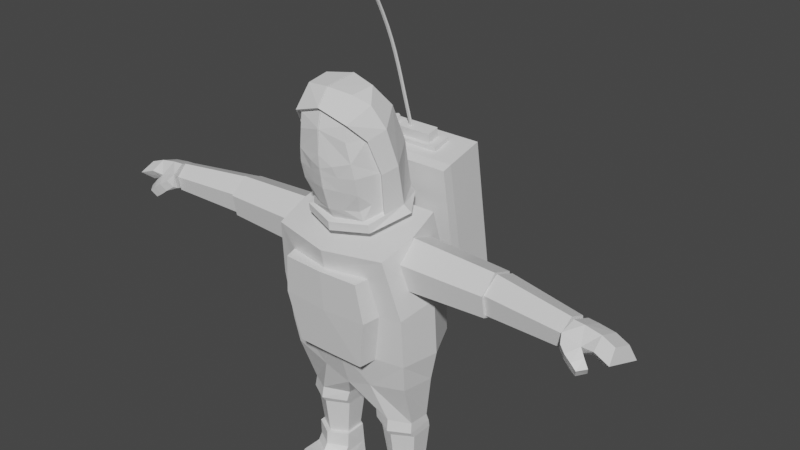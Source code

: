 # Source: Character_animations_DONE.blend  (saved by Blender 2.81.16; exported with 4.5.12 LTS)
import bpy
from mathutils import Matrix  # noqa: F401  (used for matrix-valued properties, if any)

bpy.ops.wm.read_factory_settings(use_empty=True)
scene = bpy.context.scene
scene.name = 'Scene'

# ---- collections
col_collection = bpy.data.collections.new('Collection'); scene.collection.children.link(col_collection)
col_character = bpy.data.collections.new('CHARACTER'); scene.collection.children.link(col_character)
col_arm = bpy.data.collections.new('ARM'); col_character.children.link(col_arm)
col_leg = bpy.data.collections.new('LEG'); col_character.children.link(col_leg)
col_torso = bpy.data.collections.new('TORSO'); col_character.children.link(col_torso)

# ---- materials (node trees are filled in below, after node groups)
mat_material = bpy.data.materials.new('Material')
mat_material.alpha_threshold = 0.0
mat_material.use_transparent_shadow = False
mat_material.line_color = (0.0, 0.0, 0.0, 1.0)

# ---- material node trees
mat_material.use_nodes = True; mat_material.node_tree.nodes.clear()
_N = mat_material.node_tree.nodes; _L = mat_material.node_tree.links
n0 = _N.new('ShaderNodeOutputMaterial'); n0.name = 'Material Output'; n0.location = (300, 300)
n1 = _N.new('ShaderNodeBsdfPrincipled'); n1.name = 'Principled BSDF'; n1.location = (10, 300)
n1.distribution = 'GGX'
n1.subsurface_method = 'BURLEY'
n1.inputs[2].default_value = 0.4
n1.inputs[3].default_value = 1.45
n1.inputs[27].default_value = (0.0, 0.0, 0.0, 1.0)
n1.inputs[28].default_value = 1.0
_L.new(n1.outputs[0], n0.inputs[0])
n0.is_active_output = True

# ---- world
world_world = bpy.data.worlds.new('World'); scene.world = world_world
world_world.use_nodes = True; world_world.node_tree.nodes.clear()
_N = world_world.node_tree.nodes; _L = world_world.node_tree.links
n0 = _N.new('ShaderNodeOutputWorld'); n0.name = 'World Output'; n0.location = (300, 300)
n1 = _N.new('ShaderNodeBackground'); n1.name = 'Background'; n1.location = (10, 300)
n1.inputs[0].default_value = (0.05088, 0.05088, 0.05088, 1.0)
_L.new(n1.outputs[0], n0.inputs[0])
n0.is_active_output = True
world_world.color = (0.05088, 0.05088, 0.05088)
world_world.use_sun_shadow = False
world_world.sun_shadow_jitter_overblur = 0.0

# ---- meshes
me_beziercurve = bpy.data.meshes.new('BezierCurve')
me_beziercurve.from_pydata([(3.27, 1.986, 0.1902), (3.27, 1.987, 0.1871), (3.27, 1.988, 0.1844), (3.27, 1.991, 0.1821), (3.27, 1.993, 0.1807), (3.27, 1.996, 0.1802), (3.27, 1.999, 0.1807), (3.27, 2.002, 0.1821), (3.269, 2.004, 0.1844), (3.269, 2.006, 0.1871), (3.269, 2.006, 0.1902), (3.463, 1.999, 0.1958), (3.463, 1.999, 0.1927), (3.463, 2.001, 0.1899), (3.463, 2.003, 0.1877), (3.463, 2.006, 0.1863), (3.463, 2.009, 0.1858), (3.462, 2.012, 0.1863), (3.462, 2.015, 0.1877), (3.462, 2.017, 0.1899), (3.462, 2.018, 0.1927), (3.461, 2.019, 0.1958), (3.635, 2.015, 0.2032), (3.635, 2.015, 0.2001), (3.635, 2.017, 0.1973), (3.635, 2.019, 0.1951), (3.635, 2.022, 0.1937), (3.635, 2.025, 0.1932), (3.634, 2.028, 0.1937), (3.634, 2.031, 0.1951), (3.634, 2.033, 0.1973), (3.633, 2.034, 0.2001), (3.633, 2.035, 0.2031), (3.791, 2.032, 0.2119), (3.792, 2.033, 0.2088), (3.792, 2.034, 0.206), (3.791, 2.036, 0.2038), (3.791, 2.039, 0.2024), (3.791, 2.042, 0.2019), (3.79, 2.045, 0.2024), (3.79, 2.048, 0.2038), (3.79, 2.05, 0.206), (3.789, 2.052, 0.2088), (3.789, 2.052, 0.2119), (3.936, 2.05, 0.2216), (3.937, 2.05, 0.2185), (3.937, 2.052, 0.2157), (3.936, 2.054, 0.2135), (3.936, 2.057, 0.2121), (3.936, 2.06, 0.2116), (3.935, 2.063, 0.2121), (3.935, 2.066, 0.2135), (3.935, 2.068, 0.2157), (3.934, 2.069, 0.2185), (3.934, 2.07, 0.2216), (4.075, 2.066, 0.2318), (4.075, 2.066, 0.2288), (4.075, 2.068, 0.226), (4.075, 2.07, 0.2238), (4.075, 2.073, 0.2223), (4.074, 2.076, 0.2218), (4.074, 2.079, 0.2223), (4.074, 2.081, 0.2237), (4.073, 2.084, 0.2259), (4.073, 2.085, 0.2287), (4.073, 2.085, 0.2318), (4.211, 2.078, 0.2422), (4.211, 2.078, 0.2391), (4.212, 2.08, 0.2363), (4.212, 2.082, 0.2341), (4.211, 2.085, 0.2327), (4.211, 2.088, 0.2322), (4.211, 2.091, 0.2327), (4.211, 2.094, 0.2341), (4.21, 2.096, 0.2363), (4.21, 2.097, 0.2391), (4.21, 2.098, 0.2422), (4.351, 2.085, 0.2523), (4.351, 2.086, 0.2492), (4.351, 2.087, 0.2464), (4.351, 2.089, 0.2442), (4.351, 2.092, 0.2428), (4.351, 2.095, 0.2423), (4.351, 2.098, 0.2428), (4.351, 2.101, 0.2442), (4.351, 2.103, 0.2465), (4.35, 2.105, 0.2492), (4.35, 2.105, 0.2523), (4.498, 2.086, 0.2616), (4.498, 2.086, 0.2586), (4.498, 2.088, 0.2558), (4.499, 2.09, 0.2536), (4.499, 2.093, 0.2522), (4.499, 2.096, 0.2517), (4.499, 2.099, 0.2522), (4.499, 2.102, 0.2537), (4.499, 2.104, 0.2559), (4.499, 2.105, 0.2587), (4.499, 2.106, 0.2618), (4.658, 2.078, 0.2699), (4.658, 2.078, 0.2668), (4.658, 2.08, 0.2641), (4.659, 2.082, 0.2619), (4.659, 2.085, 0.2605), (4.659, 2.088, 0.26), (4.659, 2.091, 0.2605), (4.659, 2.094, 0.262), (4.66, 2.096, 0.2642), (4.66, 2.097, 0.267), (4.659, 2.098, 0.2701), (4.835, 2.06, 0.2767), (4.835, 2.06, 0.2736), (4.836, 2.062, 0.2709), (4.836, 2.064, 0.2687), (4.836, 2.067, 0.2673), (4.837, 2.07, 0.2668), (4.837, 2.073, 0.2674), (4.837, 2.076, 0.2688), (4.838, 2.078, 0.271), (4.838, 2.079, 0.2738), (4.838, 2.08, 0.2769), (5.035, 2.03, 0.2816), (5.035, 2.031, 0.2785), (5.035, 2.032, 0.2757), (5.036, 2.034, 0.2736), (5.036, 2.037, 0.2722), (5.037, 2.04, 0.2717), (5.037, 2.043, 0.2722), (5.037, 2.046, 0.2737), (5.038, 2.048, 0.2759), (5.038, 2.049, 0.2787), (5.038, 2.05, 0.2818), (5.261, 1.987, 0.2841), (5.261, 1.987, 0.2811), (5.262, 1.989, 0.2783), (5.262, 1.991, 0.2761), (5.263, 1.994, 0.2747), (5.263, 1.997, 0.2743), (5.264, 2.0, 0.2748), (5.264, 2.002, 0.2763), (5.265, 2.004, 0.2785), (5.265, 2.006, 0.2813), (5.265, 2.006, 0.2844), (3.269, 2.006, 0.1902), (3.269, 2.006, 0.2102), (3.461, 2.019, 0.1958), (3.461, 2.019, 0.2158), (3.633, 2.035, 0.2031), (3.632, 2.035, 0.2231), (3.789, 2.052, 0.2119), (3.788, 2.052, 0.2318), (3.934, 2.07, 0.2216), (3.933, 2.07, 0.2415), (4.073, 2.085, 0.2318), (4.071, 2.085, 0.2517), (4.21, 2.098, 0.2422), (4.208, 2.098, 0.2621), (4.35, 2.105, 0.2523), (4.349, 2.105, 0.2723), (4.499, 2.106, 0.2618), (4.497, 2.106, 0.2817), (4.659, 2.098, 0.2701), (4.659, 2.098, 0.2901), (4.838, 2.08, 0.2769), (4.837, 2.08, 0.2969), (5.038, 2.05, 0.2818), (5.038, 2.05, 0.3018), (5.265, 2.006, 0.2844), (5.265, 2.006, 0.3044), (3.27, 1.986, 0.2102), (3.27, 1.986, 0.1902), (3.462, 1.999, 0.2158), (3.463, 1.999, 0.1958), (3.634, 2.015, 0.2232), (3.635, 2.015, 0.2032), (3.79, 2.032, 0.2319), (3.791, 2.032, 0.2119), (3.935, 2.05, 0.2416), (3.936, 2.05, 0.2216), (4.073, 2.065, 0.2518), (4.075, 2.066, 0.2318), (4.21, 2.078, 0.2621), (4.211, 2.078, 0.2422), (4.349, 2.085, 0.2722), (4.351, 2.085, 0.2523), (4.497, 2.086, 0.2816), (4.498, 2.086, 0.2616), (4.657, 2.078, 0.2899), (4.658, 2.078, 0.2699), (4.835, 2.06, 0.2967), (4.835, 2.06, 0.2767), (5.034, 2.03, 0.3016), (5.035, 2.03, 0.2816), (5.261, 1.986, 0.3041), (5.261, 1.987, 0.2841), (3.269, 2.006, 0.2102), (3.269, 2.006, 0.2133), (3.269, 2.004, 0.2161), (3.269, 2.002, 0.2183), (3.269, 1.999, 0.2197), (3.269, 1.996, 0.2202), (3.269, 1.993, 0.2197), (3.269, 1.99, 0.2183), (3.269, 1.988, 0.2161), (3.27, 1.987, 0.2133), (3.27, 1.986, 0.2102), (3.461, 2.019, 0.2158), (3.461, 2.018, 0.2189), (3.461, 2.017, 0.2217), (3.461, 2.015, 0.2239), (3.461, 2.012, 0.2253), (3.461, 2.009, 0.2258), (3.461, 2.006, 0.2253), (3.462, 2.003, 0.2239), (3.462, 2.001, 0.2217), (3.462, 1.999, 0.2189), (3.462, 1.999, 0.2158), (3.632, 2.035, 0.2231), (3.632, 2.034, 0.2262), (3.632, 2.033, 0.229), (3.632, 2.03, 0.2312), (3.632, 2.028, 0.2326), (3.633, 2.025, 0.2331), (3.633, 2.022, 0.2326), (3.633, 2.019, 0.2312), (3.634, 2.017, 0.229), (3.634, 2.015, 0.2262), (3.634, 2.015, 0.2232), (3.788, 2.052, 0.2318), (3.788, 2.052, 0.2349), (3.788, 2.05, 0.2377), (3.788, 2.048, 0.2399), (3.788, 2.045, 0.2413), (3.788, 2.042, 0.2418), (3.789, 2.039, 0.2414), (3.789, 2.036, 0.2399), (3.79, 2.034, 0.2377), (3.79, 2.033, 0.235), (3.79, 2.032, 0.2319), (3.933, 2.07, 0.2415), (3.932, 2.069, 0.2446), (3.932, 2.068, 0.2474), (3.933, 2.065, 0.2496), (3.933, 2.063, 0.251), (3.933, 2.06, 0.2515), (3.933, 2.057, 0.251), (3.934, 2.054, 0.2496), (3.934, 2.052, 0.2474), (3.935, 2.05, 0.2446), (3.935, 2.05, 0.2416), (4.071, 2.085, 0.2517), (4.071, 2.085, 0.2548), (4.071, 2.083, 0.2576), (4.071, 2.081, 0.2598), (4.071, 2.078, 0.2612), (4.071, 2.075, 0.2617), (4.072, 2.072, 0.2613), (4.072, 2.07, 0.2598), (4.073, 2.067, 0.2576), (4.073, 2.066, 0.2549), (4.073, 2.065, 0.2518), (4.208, 2.098, 0.2621), (4.208, 2.097, 0.2652), (4.208, 2.096, 0.268), (4.208, 2.094, 0.2702), (4.208, 2.091, 0.2716), (4.208, 2.088, 0.2721), (4.209, 2.085, 0.2716), (4.209, 2.082, 0.2702), (4.209, 2.08, 0.268), (4.21, 2.078, 0.2652), (4.21, 2.078, 0.2621), (4.349, 2.105, 0.2723), (4.349, 2.105, 0.2754), (4.349, 2.103, 0.2781), (4.348, 2.101, 0.2803), (4.348, 2.098, 0.2817), (4.348, 2.095, 0.2822), (4.349, 2.092, 0.2817), (4.349, 2.089, 0.2803), (4.349, 2.087, 0.2781), (4.349, 2.086, 0.2753), (4.349, 2.085, 0.2722), (4.497, 2.106, 0.2817), (4.497, 2.105, 0.2848), (4.497, 2.104, 0.2876), (4.497, 2.101, 0.2898), (4.497, 2.099, 0.2912), (4.497, 2.096, 0.2917), (4.497, 2.092, 0.2911), (4.497, 2.09, 0.2897), (4.497, 2.088, 0.2875), (4.497, 2.086, 0.2847), (4.497, 2.086, 0.2816), (4.659, 2.098, 0.2901), (4.658, 2.097, 0.2932), (4.658, 2.096, 0.2959), (4.658, 2.094, 0.2981), (4.658, 2.091, 0.2995), (4.657, 2.088, 0.3), (4.657, 2.085, 0.2995), (4.657, 2.082, 0.298), (4.657, 2.08, 0.2958), (4.657, 2.078, 0.293), (4.657, 2.078, 0.2899), (4.837, 2.08, 0.2969), (4.837, 2.079, 0.3), (4.837, 2.078, 0.3028), (4.836, 2.075, 0.305), (4.836, 2.073, 0.3064), (4.835, 2.07, 0.3068), (4.835, 2.066, 0.3063), (4.835, 2.064, 0.3048), (4.835, 2.062, 0.3026), (4.835, 2.06, 0.2998), (4.835, 2.06, 0.2967), (5.038, 2.05, 0.3018), (5.037, 2.049, 0.3049), (5.037, 2.048, 0.3077), (5.037, 2.045, 0.3099), (5.036, 2.043, 0.3113), (5.036, 2.04, 0.3117), (5.035, 2.037, 0.3112), (5.035, 2.034, 0.3097), (5.034, 2.032, 0.3075), (5.034, 2.03, 0.3047), (5.034, 2.03, 0.3016), (5.265, 2.006, 0.3044), (5.265, 2.006, 0.3075), (5.265, 2.004, 0.3103), (5.264, 2.002, 0.3124), (5.264, 1.999, 0.3138), (5.263, 1.996, 0.3143), (5.262, 1.993, 0.3137), (5.262, 1.99, 0.3123), (5.261, 1.988, 0.31), (5.261, 1.987, 0.3072), (5.261, 1.986, 0.3041), (5.273, 2.035, 0.2949), (5.246, 2.037, 0.2931), (5.229, 2.016, 0.2919), (5.283, 2.015, 0.2659), (5.261, 2.009, 0.252), (5.239, 1.996, 0.2629), (5.296, 1.983, 0.2781), (5.279, 1.964, 0.2693), (5.252, 1.964, 0.2751), (5.294, 2.01, 0.2964), (5.294, 1.983, 0.3148), (5.275, 1.964, 0.3211), (5.25, 1.964, 0.3118), (5.279, 2.015, 0.3251), (5.255, 2.009, 0.3358), (5.235, 1.996, 0.3221), (5.232, 1.983, 0.2922), (1.56, 1.279, 0.8048), (3.237, 1.618, 0.8765), (1.545, 1.983, 0.7298), (2.984, 2.274, 0.7914), (1.609, 1.314, -0.5067), (3.286, 1.653, -0.435), (1.587, 2.013, -0.3956), (3.026, 2.304, -0.3341), (3.159, 2.078, 0.6202), (1.445, 1.846, 0.8156), (1.494, 1.881, -0.4958), (3.188, 2.098, -0.1611), (1.526, 1.382, 0.816), (3.211, 1.848, 0.6209), (1.576, 1.417, -0.5149), (3.241, 1.869, -0.1701), (3.228, 1.726, 0.8888), (3.122, 2.186, 0.8874), (3.171, 2.221, -0.4241), (3.278, 1.761, -0.4422), (3.252, 1.903, 0.5265), (3.218, 2.049, 0.526), (3.24, 2.065, -0.06437), (3.274, 1.919, -0.07012), (3.258, 1.859, 0.6229), (3.205, 2.088, 0.6222), (3.234, 2.109, -0.1591), (3.288, 1.88, -0.1681), (3.258, 1.859, 0.6229), (3.205, 2.088, 0.6222), (3.234, 2.109, -0.1591), (3.288, 1.88, -0.1681), (3.35, 1.925, 0.5307), (3.316, 2.072, 0.5302), (3.338, 2.088, -0.06013), (3.372, 1.941, -0.06588), (2.82, 1.534, 0.8586), (2.704, 2.101, 0.8695), (2.753, 2.136, -0.442), (2.869, 1.569, -0.4528), (2.685, 2.214, 0.7786), (2.728, 2.244, -0.3468), (2.848, 1.674, -0.4605), (2.798, 1.639, 0.8704), (2.419, 2.043, 0.8573), (2.468, 2.078, -0.4542), (2.583, 1.511, -0.465), (2.459, 2.168, 0.7689), (2.502, 2.198, -0.3565), (2.556, 1.615, -0.473), (2.506, 1.58, 0.8579), (2.534, 1.476, 0.8464), (2.492, 2.191, -0.09816), (2.718, 2.237, -0.0837), (2.696, 2.221, 0.5), (2.47, 2.175, 0.4995), (2.481, 2.118, 0.4984), (2.503, 2.134, -0.09925), (2.707, 2.164, 0.4989), (2.729, 2.18, -0.08479), (3.225, 2.015, 0.3719), (3.391, 2.05, 0.3832), (3.232, 1.995, 0.3377), (3.398, 2.03, 0.349), (3.24, 1.956, 0.3382), (3.406, 1.991, 0.3495), (3.241, 1.937, 0.373), (3.407, 1.971, 0.3844), (3.235, 1.956, 0.4073), (3.401, 1.991, 0.4186), (3.227, 1.995, 0.4068), (3.393, 2.03, 0.4181)], [], [(1, 12, 11, 0), (2, 13, 12, 1), (3, 14, 13, 2), (4, 15, 14, 3), (5, 16, 15, 4), (6, 17, 16, 5), (7, 18, 17, 6), (8, 19, 18, 7), (9, 20, 19, 8), (10, 21, 20, 9), (12, 23, 22, 11), (13, 24, 23, 12), (14, 25, 24, 13), (15, 26, 25, 14), (16, 27, 26, 15), (17, 28, 27, 16), (18, 29, 28, 17), (19, 30, 29, 18), (20, 31, 30, 19), (21, 32, 31, 20), (23, 34, 33, 22), (24, 35, 34, 23), (25, 36, 35, 24), (26, 37, 36, 25), (27, 38, 37, 26), (28, 39, 38, 27), (29, 40, 39, 28), (30, 41, 40, 29), (31, 42, 41, 30), (32, 43, 42, 31), (34, 45, 44, 33), (35, 46, 45, 34), (36, 47, 46, 35), (37, 48, 47, 36), (38, 49, 48, 37), (39, 50, 49, 38), (40, 51, 50, 39), (41, 52, 51, 40), (42, 53, 52, 41), (43, 54, 53, 42), (45, 56, 55, 44), (46, 57, 56, 45), (47, 58, 57, 46), (48, 59, 58, 47), (49, 60, 59, 48), (50, 61, 60, 49), (51, 62, 61, 50), (52, 63, 62, 51), (53, 64, 63, 52), (54, 65, 64, 53), (56, 67, 66, 55), (57, 68, 67, 56), (58, 69, 68, 57), (59, 70, 69, 58), (60, 71, 70, 59), (61, 72, 71, 60), (62, 73, 72, 61), (63, 74, 73, 62), (64, 75, 74, 63), (65, 76, 75, 64), (67, 78, 77, 66), (68, 79, 78, 67), (69, 80, 79, 68), (70, 81, 80, 69), (71, 82, 81, 70), (72, 83, 82, 71), (73, 84, 83, 72), (74, 85, 84, 73), (75, 86, 85, 74), (76, 87, 86, 75), (78, 89, 88, 77), (79, 90, 89, 78), (80, 91, 90, 79), (81, 92, 91, 80), (82, 93, 92, 81), (83, 94, 93, 82), (84, 95, 94, 83), (85, 96, 95, 84), (86, 97, 96, 85), (87, 98, 97, 86), (89, 100, 99, 88), (90, 101, 100, 89), (91, 102, 101, 90), (92, 103, 102, 91), (93, 104, 103, 92), (94, 105, 104, 93), (95, 106, 105, 94), (96, 107, 106, 95), (97, 108, 107, 96), (98, 109, 108, 97), (100, 111, 110, 99), (101, 112, 111, 100), (102, 113, 112, 101), (103, 114, 113, 102), (104, 115, 114, 103), (105, 116, 115, 104), (106, 117, 116, 105), (107, 118, 117, 106), (108, 119, 118, 107), (109, 120, 119, 108), (111, 122, 121, 110), (112, 123, 122, 111), (113, 124, 123, 112), (114, 125, 124, 113), (115, 126, 125, 114), (116, 127, 126, 115), (117, 128, 127, 116), (118, 129, 128, 117), (119, 130, 129, 118), (120, 131, 130, 119), (122, 133, 132, 121), (123, 134, 133, 122), (124, 135, 134, 123), (125, 136, 135, 124), (126, 137, 136, 125), (127, 138, 137, 126), (128, 139, 138, 127), (129, 140, 139, 128), (130, 141, 140, 129), (131, 142, 141, 130), (144, 146, 145, 143), (146, 148, 147, 145), (148, 150, 149, 147), (150, 152, 151, 149), (152, 154, 153, 151), (154, 156, 155, 153), (156, 158, 157, 155), (158, 160, 159, 157), (160, 162, 161, 159), (162, 164, 163, 161), (164, 166, 165, 163), (166, 168, 167, 165), (170, 172, 171, 169), (172, 174, 173, 171), (174, 176, 175, 173), (176, 178, 177, 175), (178, 180, 179, 177), (180, 182, 181, 179), (182, 184, 183, 181), (184, 186, 185, 183), (186, 188, 187, 185), (188, 190, 189, 187), (190, 192, 191, 189), (192, 194, 193, 191), (196, 207, 206, 195), (197, 208, 207, 196), (198, 209, 208, 197), (199, 210, 209, 198), (200, 211, 210, 199), (201, 212, 211, 200), (202, 213, 212, 201), (203, 214, 213, 202), (204, 215, 214, 203), (205, 216, 215, 204), (207, 218, 217, 206), (208, 219, 218, 207), (209, 220, 219, 208), (210, 221, 220, 209), (211, 222, 221, 210), (212, 223, 222, 211), (213, 224, 223, 212), (214, 225, 224, 213), (215, 226, 225, 214), (216, 227, 226, 215), (218, 229, 228, 217), (219, 230, 229, 218), (220, 231, 230, 219), (221, 232, 231, 220), (222, 233, 232, 221), (223, 234, 233, 222), (224, 235, 234, 223), (225, 236, 235, 224), (226, 237, 236, 225), (227, 238, 237, 226), (229, 240, 239, 228), (230, 241, 240, 229), (231, 242, 241, 230), (232, 243, 242, 231), (233, 244, 243, 232), (234, 245, 244, 233), (235, 246, 245, 234), (236, 247, 246, 235), (237, 248, 247, 236), (238, 249, 248, 237), (240, 251, 250, 239), (241, 252, 251, 240), (242, 253, 252, 241), (243, 254, 253, 242), (244, 255, 254, 243), (245, 256, 255, 244), (246, 257, 256, 245), (247, 258, 257, 246), (248, 259, 258, 247), (249, 260, 259, 248), (251, 262, 261, 250), (252, 263, 262, 251), (253, 264, 263, 252), (254, 265, 264, 253), (255, 266, 265, 254), (256, 267, 266, 255), (257, 268, 267, 256), (258, 269, 268, 257), (259, 270, 269, 258), (260, 271, 270, 259), (262, 273, 272, 261), (263, 274, 273, 262), (264, 275, 274, 263), (265, 276, 275, 264), (266, 277, 276, 265), (267, 278, 277, 266), (268, 279, 278, 267), (269, 280, 279, 268), (270, 281, 280, 269), (271, 282, 281, 270), (273, 284, 283, 272), (274, 285, 284, 273), (275, 286, 285, 274), (276, 287, 286, 275), (277, 288, 287, 276), (278, 289, 288, 277), (279, 290, 289, 278), (280, 291, 290, 279), (281, 292, 291, 280), (282, 293, 292, 281), (284, 295, 294, 283), (285, 296, 295, 284), (286, 297, 296, 285), (287, 298, 297, 286), (288, 299, 298, 287), (289, 300, 299, 288), (290, 301, 300, 289), (291, 302, 301, 290), (292, 303, 302, 291), (293, 304, 303, 292), (295, 306, 305, 294), (296, 307, 306, 295), (297, 308, 307, 296), (298, 309, 308, 297), (299, 310, 309, 298), (300, 311, 310, 299), (301, 312, 311, 300), (302, 313, 312, 301), (303, 314, 313, 302), (304, 315, 314, 303), (306, 317, 316, 305), (307, 318, 317, 306), (308, 319, 318, 307), (309, 320, 319, 308), (310, 321, 320, 309), (311, 322, 321, 310), (312, 323, 322, 311), (313, 324, 323, 312), (314, 325, 324, 313), (315, 326, 325, 314), (317, 328, 327, 316), (318, 329, 328, 317), (319, 330, 329, 318), (320, 331, 330, 319), (321, 332, 331, 320), (322, 333, 332, 321), (323, 334, 333, 322), (324, 335, 334, 323), (325, 336, 335, 324), (326, 337, 336, 325), (340, 339, 342, 343), (338, 347, 341), (354, 340, 343), (339, 338, 341, 342), (343, 342, 345, 346), (341, 347, 344), (354, 343, 346), (342, 341, 344, 345), (346, 345, 349, 350), (344, 347, 348), (354, 346, 350), (345, 344, 348, 349), (350, 349, 352, 353), (348, 347, 351), (354, 350, 353), (349, 348, 351, 352), (353, 352, 339, 340), (351, 347, 338), (354, 353, 340), (352, 351, 338, 339), (398, 371, 372, 392), (395, 358, 362, 396, 408, 409), (397, 374, 360, 394), (367, 369, 359, 355), (374, 371, 356, 360), (402, 357, 364, 399), (357, 361, 365, 364), (362, 358, 372, 373), (396, 362, 373, 393), (370, 366, 381, 382), (364, 365, 369, 367), (393, 373, 374, 397), (391, 356, 371, 398), (406, 355, 359, 401), (368, 363, 372, 371), (363, 366, 373, 372), (366, 370, 374, 373), (370, 368, 371, 374), (378, 377, 389, 390), (363, 368, 379, 380), (368, 370, 382, 379), (366, 363, 380, 381), (383, 384, 380, 379), (384, 385, 381, 380), (385, 386, 382, 381), (386, 383, 379, 382), (375, 376, 384, 383), (376, 377, 385, 384), (377, 378, 386, 385), (378, 375, 383, 386), (389, 388, 387, 390), (376, 375, 387, 388), (375, 378, 390, 387), (377, 376, 388, 389), (356, 391, 394, 360), (406, 391, 398, 405), (400, 393, 397, 404), (403, 396, 393, 400), (358, 395, 392, 372), (404, 397, 394, 401), (402, 395, 409, 410), (405, 398, 392, 399), (367, 405, 399, 364), (357, 402, 410, 407, 403, 361), (369, 404, 401, 359), (361, 403, 400, 365), (365, 400, 404, 369), (355, 406, 405, 367), (391, 406, 401, 394), (395, 402, 399, 392), (411, 413, 414, 412), (407, 408, 396, 403), (408, 407, 412, 414), (407, 410, 411, 412), (410, 409, 413, 411), (409, 408, 414, 413), (415, 416, 418, 417), (417, 418, 420, 419), (419, 420, 422, 421), (421, 422, 424, 423), (418, 416, 426, 424, 422, 420), (423, 424, 426, 425), (425, 426, 416, 415), (415, 417, 419, 421, 423, 425)])
me_beziercurve.polygons.foreach_set('use_smooth', [1, 1, 1, 1, 1, 1, 1, 1, 1, 1, 1, 1, 1, 1, 1, 1, 1, 1, 1, 1, 1, 1, 1, 1, 1, 1, 1, 1, 1, 1, 1, 1, 1, 1, 1, 1, 1, 1, 1, 1, 1, 1, 1, 1, 1, 1, 1, 1, 1, 1, 1, 1, 1, 1, 1, 1, 1, 1, 1, 1, 1, 1, 1, 1, 1, 1, 1, 1, 1, 1, 1, 1, 1, 1, 1, 1, 1, 1, 1, 1, 1, 1, 1, 1, 1, 1, 1, 1, 1, 1, 1, 1, 1, 1, 1, 1, 1, 1, 1, 1, 1, 1, 1, 1, 1, 1, 1, 1, 1, 1, 1, 1, 1, 1, 1, 1, 1, 1, 1, 1, 1, 1, 1, 1, 1, 1, 1, 1, 1, 1, 1, 1, 1, 1, 1, 1, 1, 1, 1, 1, 1, 1, 1, 1, 1, 1, 1, 1, 1, 1, 1, 1, 1, 1, 1, 1, 1, 1, 1, 1, 1, 1, 1, 1, 1, 1, 1, 1, 1, 1, 1, 1, 1, 1, 1, 1, 1, 1, 1, 1, 1, 1, 1, 1, 1, 1, 1, 1, 1, 1, 1, 1, 1, 1, 1, 1, 1, 1, 1, 1, 1, 1, 1, 1, 1, 1, 1, 1, 1, 1, 1, 1, 1, 1, 1, 1, 1, 1, 1, 1, 1, 1, 1, 1, 1, 1, 1, 1, 1, 1, 1, 1, 1, 1, 1, 1, 1, 1, 1, 1, 1, 1, 1, 1, 1, 1, 1, 1, 1, 1, 1, 1, 1, 1, 1, 1, 1, 1, 1, 1, 1, 1, 1, 1, 0, 0, 0, 0, 0, 0, 0, 0, 0, 0, 0, 0, 0, 0, 0, 0, 0, 0, 0, 0, 0, 0, 0, 0, 0, 0, 0, 0, 0, 0, 0, 0, 0, 0, 0, 0, 0, 0, 0, 0, 0, 0, 0, 0, 0, 0, 0, 0, 0, 0, 0, 0, 0, 0, 0, 0, 0, 0, 0, 0, 0, 0, 0, 0, 0, 0, 0, 0, 0, 0, 0, 0, 0, 0, 0, 0, 0, 0, 0, 0, 0, 0, 0, 0])
_uv = me_beziercurve.uv_layers.new(name='UVMap')
_uv.uv.foreach_set('vector', [0.0, 0.0, 0.0, 0.0, 0.0, 0.0, 0.0, 0.0, 0.0, 0.0, 0.0, 0.0, 0.0, 0.0, 0.0, 0.0, 0.0, 0.0, 0.0, 0.0, 0.0, 0.0, 0.0, 0.0, 0.0, 0.0, 0.0, 0.0, 0.0, 0.0, 0.0, 0.0, 0.0, 0.0, 0.0, 0.0, 0.0, 0.0, 0.0, 0.0, 0.0, 0.0, 0.0, 0.0, 0.0, 0.0, 0.0, 0.0, 0.0, 0.0, 0.0, 0.0, 0.0, 0.0, 0.0, 0.0, 0.0, 0.0, 0.0, 0.0, 0.0, 0.0, 0.0, 0.0, 0.0, 0.0, 0.0, 0.0, 0.0, 0.0, 0.0, 0.0, 0.0, 0.0, 0.0, 0.0, 0.0, 0.0, 0.0, 0.0, 0.0, 0.0, 0.0, 0.0, 0.0, 0.0, 0.0, 0.0, 0.0, 0.0, 0.0, 0.0, 0.0, 0.0, 0.0, 0.0, 0.0, 0.0, 0.0, 0.0, 0.0, 0.0, 0.0, 0.0, 0.0, 0.0, 0.0, 0.0, 0.0, 0.0, 0.0, 0.0, 0.0, 0.0, 0.0, 0.0, 0.0, 0.0, 0.0, 0.0, 0.0, 0.0, 0.0, 0.0, 0.0, 0.0, 0.0, 0.0, 0.0, 0.0, 0.0, 0.0, 0.0, 0.0, 0.0, 0.0, 0.0, 0.0, 0.0, 0.0, 0.0, 0.0, 0.0, 0.0, 0.0, 0.0, 0.0, 0.0, 0.0, 0.0, 0.0, 0.0, 0.0, 0.0, 0.0, 0.0, 0.0, 0.0, 0.0, 0.0, 0.0, 0.0, 0.0, 0.0, 0.0, 0.0, 0.0, 0.0, 0.0, 0.0, 0.0, 0.0, 0.0, 0.0, 0.0, 0.0, 0.0, 0.0, 0.0, 0.0, 0.0, 0.0, 0.0, 0.0, 0.0, 0.0, 0.0, 0.0, 0.0, 0.0, 0.0, 0.0, 0.0, 0.0, 0.0, 0.0, 0.0, 0.0, 0.0, 0.0, 0.0, 0.0, 0.0, 0.0, 0.0, 0.0, 0.0, 0.0, 0.0, 0.0, 0.0, 0.0, 0.0, 0.0, 0.0, 0.0, 0.0, 0.0, 0.0, 0.0, 0.0, 0.0, 0.0, 0.0, 0.0, 0.0, 0.0, 0.0, 0.0, 0.0, 0.0, 0.0, 0.0, 0.0, 0.0, 0.0, 0.0, 0.0, 0.0, 0.0, 0.0, 0.0, 0.0, 0.0, 0.0, 0.0, 0.0, 0.0, 0.0, 0.0, 0.0, 0.0, 0.0, 0.0, 0.0, 0.0, 0.0, 0.0, 0.0, 0.0, 0.0, 0.0, 0.0, 0.0, 0.0, 0.0, 0.0, 0.0, 0.0, 0.0, 0.0, 0.0, 0.0, 0.0, 0.0, 0.0, 0.0, 0.0, 0.0, 0.0, 0.0, 0.0, 0.0, 0.0, 0.0, 0.0, 0.0, 0.0, 0.0, 0.0, 0.0, 0.0, 0.0, 0.0, 0.0, 0.0, 0.0, 0.0, 0.0, 0.0, 0.0, 0.0, 0.0, 0.0, 0.0, 0.0, 0.0, 0.0, 0.0, 0.0, 0.0, 0.0, 0.0, 0.0, 0.0, 0.0, 0.0, 0.0, 0.0, 0.0, 0.0, 0.0, 0.0, 0.0, 0.0, 0.0, 0.0, 0.0, 0.0, 0.0, 0.0, 0.0, 0.0, 0.0, 0.0, 0.0, 0.0, 0.0, 0.0, 0.0, 0.0, 0.0, 0.0, 0.0, 0.0, 0.0, 0.0, 0.0, 0.0, 0.0, 0.0, 0.0, 0.0, 0.0, 0.0, 0.0, 0.0, 0.0, 0.0, 0.0, 0.0, 0.0, 0.0, 0.0, 0.0, 0.0, 0.0, 0.0, 0.0, 0.0, 0.0, 0.0, 0.0, 0.0, 0.0, 0.0, 0.0, 0.0, 0.0, 0.0, 0.0, 0.0, 0.0, 0.0, 0.0, 0.0, 0.0, 0.0, 0.0, 0.0, 0.0, 0.0, 0.0, 0.0, 0.0, 0.0, 0.0, 0.0, 0.0, 0.0, 0.0, 0.0, 0.0, 0.0, 0.0, 0.0, 0.0, 0.0, 0.0, 0.0, 0.0, 0.0, 0.0, 0.0, 0.0, 0.0, 0.0, 0.0, 0.0, 0.0, 0.0, 0.0, 0.0, 0.0, 0.0, 0.0, 0.0, 0.0, 0.0, 0.0, 0.0, 0.0, 0.0, 0.0, 0.0, 0.0, 0.0, 0.0, 0.0, 0.0, 0.0, 0.0, 0.0, 0.0, 0.0, 0.0, 0.0, 0.0, 0.0, 0.0, 0.0, 0.0, 0.0, 0.0, 0.0, 0.0, 0.0, 0.0, 0.0, 0.0, 0.0, 0.0, 0.0, 0.0, 0.0, 0.0, 0.0, 0.0, 0.0, 0.0, 0.0, 0.0, 0.0, 0.0, 0.0, 0.0, 0.0, 0.0, 0.0, 0.0, 0.0, 0.0, 0.0, 0.0, 0.0, 0.0, 0.0, 0.0, 0.0, 0.0, 0.0, 0.0, 0.0, 0.0, 0.0, 0.0, 0.0, 0.0, 0.0, 0.0, 0.0, 0.0, 0.0, 0.0, 0.0, 0.0, 0.0, 0.0, 0.0, 0.0, 0.0, 0.0, 0.0, 0.0, 0.0, 0.0, 0.0, 0.0, 0.0, 0.0, 0.0, 0.0, 0.0, 0.0, 0.0, 0.0, 0.0, 0.0, 0.0, 0.0, 0.0, 0.0, 0.0, 0.0, 0.0, 0.0, 0.0, 0.0, 0.0, 0.0, 0.0, 0.0, 0.0, 0.0, 0.0, 0.0, 0.0, 0.0, 0.0, 0.0, 0.0, 0.0, 0.0, 0.0, 0.0, 0.0, 0.0, 0.0, 0.0, 0.0, 0.0, 0.0, 0.0, 0.0, 0.0, 0.0, 0.0, 0.0, 0.0, 0.0, 0.0, 0.0, 0.0, 0.0, 0.0, 0.0, 0.0, 0.0, 0.0, 0.0, 0.0, 0.0, 0.0, 0.0, 0.0, 0.0, 0.0, 0.0, 0.0, 0.0, 0.0, 0.0, 0.0, 0.0, 0.0, 0.0, 0.0, 0.0, 0.0, 0.0, 0.0, 0.0, 0.0, 0.0, 0.0, 0.0, 0.0, 0.0, 0.0, 0.0, 0.0, 0.0, 0.0, 0.0, 0.0, 0.0, 0.0, 0.0, 0.0, 0.0, 0.0, 0.0, 0.0, 0.0, 0.0, 0.0, 0.0, 0.0, 0.0, 0.0, 0.0, 0.0, 0.0, 0.0, 0.0, 0.0, 0.0, 0.0, 0.0, 0.0, 0.0, 0.0, 0.0, 0.0, 0.0, 0.0, 0.0, 0.0, 0.0, 0.0, 0.0, 0.0, 0.0, 0.0, 0.0, 0.0, 0.0, 0.0, 0.0, 0.0, 0.0, 0.0, 0.0, 0.0, 0.0, 0.0, 0.0, 0.0, 0.0, 0.0, 0.0, 0.0, 0.0, 0.0, 0.0, 0.0, 0.0, 0.0, 0.0, 0.0, 0.0, 0.0, 0.0, 0.0, 0.0, 0.0, 0.0, 0.0, 0.0, 0.0, 0.0, 0.0, 0.0, 0.0, 0.0, 0.0, 0.0, 0.0, 0.0, 0.0, 0.0, 0.0, 0.0, 0.0, 0.0, 0.0, 0.0, 0.0, 0.0, 0.0, 0.0, 0.0, 0.0, 0.0, 0.0, 0.0, 0.0, 0.0, 0.0, 0.0, 0.0, 0.0, 0.0, 0.0, 0.0, 0.0, 0.0, 0.0, 0.0, 0.0, 0.0, 0.0, 0.0, 0.0, 0.0, 0.0, 0.0, 0.0, 0.0, 0.0, 0.0, 0.0, 0.0, 0.0, 0.0, 0.0, 0.0, 0.0, 0.0, 0.0, 0.0, 0.0, 0.0, 0.0, 0.0, 0.0, 0.0, 0.0, 0.0, 0.0, 0.0, 0.0, 0.0, 0.0, 0.0, 0.0, 0.0, 0.0, 0.0, 0.0, 0.0, 0.0, 0.0, 0.0, 0.0, 0.0, 0.0, 0.0, 0.0, 0.0, 0.0, 0.0, 0.0, 0.0, 0.0, 0.0, 0.0, 0.0, 0.0, 0.0, 0.0, 0.0, 0.0, 0.0, 0.0, 0.0, 0.0, 0.0, 0.0, 0.0, 0.0, 0.0, 0.0, 0.0, 0.0, 0.0, 0.0, 0.0, 0.0, 0.0, 0.0, 0.0, 0.0, 0.0, 0.0, 0.0, 0.0, 0.0, 0.0, 0.0, 0.0, 0.0, 0.0, 0.0, 0.0, 0.0, 0.0, 0.0, 0.0, 0.0, 0.0, 0.0, 0.0, 0.0, 0.0, 0.0, 0.0, 0.0, 0.0, 0.0, 0.0, 0.0, 0.0, 0.0, 0.0, 0.0, 0.0, 0.0, 0.0, 0.0, 0.0, 0.0, 0.0, 0.0, 0.0, 0.0, 0.0, 0.0, 0.0, 0.0, 0.0, 0.0, 0.0, 0.0, 0.0, 0.0, 0.0, 0.0, 0.0, 0.0, 0.0, 0.0, 0.0, 0.0, 0.0, 0.0, 0.0, 0.0, 0.0, 0.0, 0.0, 0.0, 0.0, 0.0, 0.0, 0.0, 0.0, 0.0, 0.0, 0.0, 0.0, 0.0, 0.0, 0.0, 0.0, 0.0, 0.0, 0.0, 0.0, 0.0, 0.0, 0.0, 0.0, 0.0, 0.0, 0.0, 0.0, 0.0, 0.0, 0.0, 0.0, 0.0, 0.0, 0.0, 0.0, 0.0, 0.0, 0.0, 0.0, 0.0, 0.0, 0.0, 0.0, 0.0, 0.0, 0.0, 0.0, 0.0, 0.0, 0.0, 0.0, 0.0, 0.0, 0.0, 0.0, 0.0, 0.0, 0.0, 0.0, 0.0, 0.0, 0.0, 0.0, 0.0, 0.0, 0.0, 0.0, 0.0, 0.0, 0.0, 0.0, 0.0, 0.0, 0.0, 0.0, 0.0, 0.0, 0.0, 0.0, 0.0, 0.0, 0.0, 0.0, 0.0, 0.0, 0.0, 0.0, 0.0, 0.0, 0.0, 0.0, 0.0, 0.0, 0.0, 0.0, 0.0, 0.0, 0.0, 0.0, 0.0, 0.0, 0.0, 0.0, 0.0, 0.0, 0.0, 0.0, 0.0, 0.0, 0.0, 0.0, 0.0, 0.0, 0.0, 0.0, 0.0, 0.0, 0.0, 0.0, 0.0, 0.0, 0.0, 0.0, 0.0, 0.0, 0.0, 0.0, 0.0, 0.0, 0.0, 0.0, 0.0, 0.0, 0.0, 0.0, 0.0, 0.0, 0.0, 0.0, 0.0, 0.0, 0.0, 0.0, 0.0, 0.0, 0.0, 0.0, 0.0, 0.0, 0.0, 0.0, 0.0, 0.0, 0.0, 0.0, 0.0, 0.0, 0.0, 0.0, 0.0, 0.0, 0.0, 0.0, 0.0, 0.0, 0.0, 0.0, 0.0, 0.0, 0.0, 0.0, 0.0, 0.0, 0.0, 0.0, 0.0, 0.0, 0.0, 0.0, 0.0, 0.0, 0.0, 0.0, 0.0, 0.0, 0.0, 0.0, 0.0, 0.0, 0.0, 0.0, 0.0, 0.0, 0.0, 0.0, 0.0, 0.0, 0.0, 0.0, 0.0, 0.0, 0.0, 0.0, 0.0, 0.0, 0.0, 0.0, 0.0, 0.0, 0.0, 0.0, 0.0, 0.0, 0.0, 0.0, 0.0, 0.0, 0.0, 0.0, 0.0, 0.0, 0.0, 0.0, 0.0, 0.0, 0.0, 0.0, 0.0, 0.0, 0.0, 0.0, 0.0, 0.0, 0.0, 0.0, 0.0, 0.0, 0.0, 0.0, 0.0, 0.0, 0.0, 0.0, 0.0, 0.0, 0.0, 0.0, 0.0, 0.0, 0.0, 0.0, 0.0, 0.0, 0.0, 0.0, 0.0, 0.0, 0.0, 0.0, 0.0, 0.0, 0.0, 0.0, 0.0, 0.0, 0.0, 0.0, 0.0, 0.0, 0.0, 0.0, 0.0, 0.0, 0.0, 0.0, 0.0, 0.0, 0.0, 0.0, 0.0, 0.0, 0.0, 0.0, 0.0, 0.0, 0.0, 0.0, 0.0, 0.0, 0.0, 0.0, 0.0, 0.0, 0.0, 0.0, 0.0, 0.0, 0.0, 0.0, 0.0, 0.0, 0.0, 0.0, 0.0, 0.0, 0.0, 0.0, 0.0, 0.0, 0.0, 0.0, 0.0, 0.0, 0.0, 0.0, 0.0, 0.0, 0.0, 0.0, 0.0, 0.0, 0.0, 0.0, 0.0, 0.0, 0.0, 0.0, 0.0, 0.0, 0.0, 0.0, 0.0, 0.0, 0.0, 0.0, 0.0, 0.0, 0.0, 0.0, 0.0, 0.0, 0.0, 0.0, 0.0, 0.0, 0.0, 0.0, 0.0, 0.0, 0.0, 0.0, 0.0, 0.0, 0.0, 0.0, 0.0, 0.0, 0.0, 0.0, 0.0, 0.0, 0.0, 0.0, 0.0, 0.0, 0.0, 0.0, 0.0, 0.0, 0.0, 0.0, 0.0, 0.0, 0.0, 0.0, 0.0, 0.0, 0.0, 0.0, 0.0, 0.0, 0.0, 0.0, 0.0, 0.0, 0.0, 0.0, 0.0, 0.0, 0.0, 0.0, 0.0, 0.0, 0.0, 0.0, 0.0, 0.0, 0.0, 0.0, 0.0, 0.0, 0.0, 0.0, 0.0, 0.0, 0.0, 0.0, 0.0, 0.0, 0.0, 0.0, 0.0, 0.0, 0.0, 0.0, 0.0, 0.0, 0.0, 0.0, 0.0, 0.0, 0.0, 0.0, 0.0, 0.0, 0.0, 0.0, 0.0, 0.0, 0.0, 0.0, 0.0, 0.0, 0.0, 0.0, 0.0, 0.0, 0.0, 0.0, 0.0, 0.0, 0.0, 0.0, 0.0, 0.0, 0.0, 0.0, 0.0, 0.0, 0.0, 0.0, 0.0, 0.0, 0.0, 0.0, 0.0, 0.0, 0.0, 0.0, 0.0, 0.0, 0.0, 0.0, 0.0, 0.0, 0.0, 0.0, 0.0, 0.0, 0.0, 0.0, 0.0, 0.0, 0.0, 0.0, 0.0, 0.0, 0.0, 0.0, 0.0, 0.0, 0.0, 0.0, 0.0, 0.0, 0.0, 0.0, 0.0, 0.0, 0.0, 0.0, 0.0, 0.0, 0.0, 0.0, 0.0, 0.0, 0.0, 0.0, 0.0, 0.0, 0.0, 0.0, 0.0, 0.0, 0.0, 0.0, 0.0, 0.0, 0.0, 0.0, 0.0, 0.0, 0.0, 0.0, 0.0, 0.0, 0.0, 0.0, 0.0, 0.0, 0.0, 0.0, 0.0, 0.0, 0.0, 0.0, 0.0, 0.0, 0.0, 0.0, 0.0, 0.0, 0.0, 0.0, 0.0, 0.0, 0.0, 0.0, 0.0, 0.0, 0.0, 0.0, 0.0, 0.0, 0.0, 0.0, 0.0, 0.0, 0.0, 0.0, 0.0, 0.0, 0.0, 0.0, 0.0, 0.0, 0.0, 0.0, 0.0, 0.0, 0.0, 0.0, 0.0, 0.0, 0.0, 0.0, 0.0, 0.0, 0.0, 0.0, 0.0, 0.0, 0.0, 0.0, 0.0, 0.0, 0.0, 0.0, 0.0, 0.0, 0.0, 0.0, 0.0, 0.0, 0.0, 0.0, 0.0, 0.0, 0.0, 0.0, 0.0, 0.0, 0.0, 0.0, 0.0, 0.0, 0.0, 0.0, 0.0, 0.0, 0.0, 0.0, 0.0, 0.0, 0.0, 0.0, 0.0, 0.0, 0.0, 0.0, 0.0, 0.0, 0.0, 0.0, 0.0, 0.0, 0.0, 0.0, 0.0, 0.0, 0.0, 0.0, 0.0, 0.0, 0.0, 0.0, 0.0, 0.0, 0.0, 0.0, 0.0, 0.0, 0.0, 0.0, 0.0, 0.0, 0.0, 0.0, 0.0, 0.0, 0.0, 0.0, 0.0, 0.0, 0.0, 0.0, 0.0, 0.0, 0.0, 0.0, 0.0, 0.0, 0.0, 0.0, 0.0, 0.0, 0.0, 0.0, 0.0, 0.0, 0.0, 0.0, 0.0, 0.0, 0.0, 0.0, 0.0, 0.0, 0.0, 0.0, 0.0, 0.0, 0.0, 0.0, 0.0, 0.0, 0.0, 0.0, 0.0, 0.0, 0.0, 0.0, 0.0, 0.0, 0.0, 0.0, 0.0, 0.0, 0.0, 0.0, 0.0, 0.0, 0.0, 0.0, 0.0, 0.0, 0.0, 0.0, 0.0, 0.0, 0.0, 0.0, 0.0, 0.0, 0.0, 0.0, 0.0, 0.0, 0.0, 0.0, 0.0, 0.0, 0.0, 0.0, 0.0, 0.0, 0.0, 0.0, 0.0, 0.0, 0.0, 0.0, 0.0, 0.0, 0.0, 0.0, 0.0, 0.0, 0.0, 0.0, 0.0, 0.0, 0.0, 0.0, 0.0, 0.0, 0.0, 0.0, 0.0, 0.0, 0.0, 0.0, 0.0, 0.0, 0.0, 0.0, 0.0, 0.0, 0.0, 0.0, 0.0, 0.0, 0.0, 0.0, 0.0, 0.0, 0.0, 0.0, 0.0, 0.0, 0.0, 0.0, 0.0, 0.0, 0.0, 0.0, 0.0, 0.0, 0.0, 0.0, 0.0, 0.0, 0.0, 0.0, 0.0, 0.0, 0.0, 0.0, 0.0, 0.0, 0.0, 0.0, 0.0, 0.0, 0.0, 0.0, 0.0, 0.0, 0.0, 0.0, 0.0, 0.0, 0.0, 0.0, 0.0, 0.0, 0.0, 0.0, 0.0, 0.0, 0.0, 0.0, 0.0, 0.0, 0.0, 0.0, 0.0, 0.0, 0.0, 0.0, 0.0, 0.0, 0.0, 0.0, 0.0, 0.0, 0.0, 0.0, 0.0, 0.0, 0.0, 0.0, 0.0, 0.0, 0.0, 0.0, 0.0, 0.0, 0.0, 0.0, 0.0, 0.0, 0.0, 0.0, 0.0, 0.0, 0.0, 0.0, 0.0, 0.0, 0.0, 0.0, 0.0, 0.0, 0.0, 0.0, 0.0, 0.0, 0.0, 0.0, 0.0, 0.0, 0.0, 0.0, 0.0, 0.0, 0.0, 0.0, 0.0, 0.0, 0.0, 0.0, 0.0, 0.0, 0.0, 0.0, 0.0, 0.0, 0.0, 0.0, 0.0, 0.0, 0.0, 0.0, 0.0, 0.0, 0.0, 0.0, 0.0, 0.0, 0.0, 0.0, 0.0, 0.0, 0.0, 0.0, 0.0, 0.0, 0.0, 0.0, 0.0, 0.0, 0.0, 0.0, 0.0, 0.0, 0.0, 0.0, 0.0, 0.0, 0.0, 0.0, 0.0, 0.0, 0.0, 0.0, 0.0, 0.0, 0.0, 0.0, 0.0, 0.0, 0.0, 0.0, 0.0, 0.0, 0.0, 0.0, 0.0, 0.0, 0.0, 0.0, 0.0, 0.0, 0.0, 0.0, 0.0, 0.0, 0.0, 0.0, 0.0, 0.0, 0.0, 0.0, 0.0, 0.0, 0.0, 0.0, 0.0, 0.0, 0.0, 0.0, 0.0, 0.0, 0.0, 0.0, 0.0, 0.0, 0.0, 0.0, 0.0, 0.0, 0.0, 0.0, 0.0, 0.0, 0.0, 0.0, 0.0, 0.0, 0.0, 0.0, 0.0, 0.0, 0.0, 0.0, 0.0, 0.0, 0.0, 0.0, 0.0, 0.0, 0.0, 0.0, 0.0, 0.0, 0.0, 0.0, 0.0, 0.0, 0.0, 0.0, 0.0, 0.0, 0.0, 0.0, 0.0, 0.0, 0.0, 0.0, 0.0, 0.0, 0.0, 0.0, 0.0, 0.0, 0.0, 0.0, 0.0, 0.0, 0.0, 0.0, 0.0, 0.0, 0.0, 0.0, 0.0, 0.0, 0.0, 0.0, 0.0, 0.0, 0.0, 0.0, 0.0, 0.0, 0.0, 0.0, 0.0, 0.0, 0.0, 0.0, 0.0, 0.0, 0.0, 0.0, 0.0, 0.0, 0.0, 0.0, 0.0, 0.0, 0.0, 0.0, 0.0, 0.0, 0.0, 0.0, 0.0, 0.0, 0.0, 0.0, 0.0, 0.0, 0.0, 0.0, 0.0, 0.0, 0.0, 0.0, 0.0, 0.0, 0.0, 0.0, 0.0, 0.0, 0.0, 0.0, 0.0, 0.0, 0.0, 0.0, 0.0, 0.0, 0.0, 0.0, 0.0, 0.0, 0.0, 0.0, 0.0, 0.0, 0.0, 0.0, 0.0, 0.0, 0.0, 0.0, 0.0, 0.0, 0.0, 0.0, 0.0, 0.0, 0.0, 0.0, 0.0, 0.0, 0.0, 0.0, 0.0, 0.0, 0.0, 0.0, 0.0, 0.0, 0.0, 0.0, 0.0, 0.0, 0.0, 0.0, 0.0, 0.0, 0.0, 0.0, 0.0, 0.0, 0.0, 0.0, 0.0, 0.0, 0.0, 0.0, 0.0, 0.0, 0.0, 0.0, 0.0, 0.0, 0.0, 0.0, 0.0, 0.0, 0.0, 0.0, 0.0, 0.0, 0.0, 0.0, 0.0, 0.0, 0.0, 0.0, 0.0, 0.0, 0.0, 0.0, 0.0, 0.0, 0.0, 0.0, 0.0, 0.0, 0.0, 0.0, 0.0, 0.0, 0.0, 0.0, 0.0, 0.0, 0.0, 0.0, 0.0, 0.0, 0.0, 0.0, 0.0, 0.0, 0.0, 0.0, 0.0, 0.0, 0.0, 0.0, 0.0, 0.0, 0.0, 0.0, 0.0, 0.0, 0.0, 0.0, 0.0, 0.0, 0.0, 0.0, 0.0, 0.0, 0.0, 0.0, 0.0, 0.0, 0.0, 0.0, 0.0, 0.0, 0.0, 0.0, 0.0, 0.0, 0.0, 0.0, 0.0, 0.0, 0.0, 0.0, 0.0, 0.0, 0.0, 0.0, 0.0, 0.0, 0.0, 0.0, 0.0, 0.0, 0.0, 0.0, 0.0, 0.0, 0.0, 0.0, 0.0, 0.0, 0.0, 0.0, 0.0, 0.0, 0.0, 0.0, 0.0, 0.0, 0.0, 0.0, 0.0, 0.0, 0.0, 0.0, 0.0, 0.6, 0.25, 0.6, 0.5, 0.4, 0.5, 0.4, 0.25, 0.6, 0.75, 0.5, 1.0, 0.4, 0.75, 0.5, 0.0, 0.6, 0.25, 0.4, 0.25, 0.6, 0.5, 0.6, 0.75, 0.4, 0.75, 0.4, 0.5, 0.4, 0.25, 0.4, 0.5, 0.2, 0.5, 0.2, 0.25, 0.4, 0.75, 0.3, 1.0, 0.2, 0.75, 0.3, 0.0, 0.4, 0.25, 0.2, 0.25, 0.4, 0.5, 0.4, 0.75, 0.2, 0.75, 0.2, 0.5, 0.2, 0.25, 0.2, 0.5, 0.0, 0.5, 0.0, 0.25, 0.2, 0.75, 0.1, 1.0, 0.0, 0.75, 0.1, 0.0, 0.2, 0.25, 0.0, 0.25, 0.2, 0.5, 0.2, 0.75, 0.0, 0.75, 0.0, 0.5, 1.0, 0.25, 1.0, 0.5, 0.8, 0.5, 0.8, 0.25, 1.0, 0.75, 0.9, 1.0, 0.8, 0.75, 0.9, 0.0, 1.0, 0.25, 0.8, 0.25, 1.0, 0.5, 1.0, 0.75, 0.8, 0.75, 0.8, 0.5, 0.8, 0.25, 0.8, 0.5, 0.6, 0.5, 0.6, 0.25, 0.8, 0.75, 0.7, 1.0, 0.6, 0.75, 0.7, 0.0, 0.8, 0.25, 0.6, 0.25, 0.8, 0.5, 0.8, 0.75, 0.6, 0.75, 0.6, 0.5, 0.5, 0.125, 0.625, 0.125, 0.625, 0.25, 0.5, 0.25, 0.5, 0.2677, 0.6073, 0.2677, 0.6073, 0.4823, 0.5, 0.4823, 0.5, 0.4321, 0.5, 0.3208, 0.5, 0.625, 0.625, 0.625, 0.625, 0.75, 0.5, 0.75, 0.125, 0.625, 0.375, 0.625, 0.375, 0.75, 0.125, 0.75, 0.625, 0.625, 0.875, 0.625, 0.875, 0.75, 0.625, 0.75, 0.4464, 0.2677, 0.3927, 0.2677, 0.375, 0.25, 0.4375, 0.25, 0.3927, 0.2677, 0.3927, 0.4823, 0.375, 0.5, 0.375, 0.25, 0.6073, 0.4823, 0.6073, 0.2677, 0.625, 0.25, 0.625, 0.5, 0.5, 0.4823, 0.6073, 0.4823, 0.625, 0.5, 0.5, 0.5, 0.6755, 0.5937, 0.6758, 0.5313, 0.6758, 0.5313, 0.6755, 0.5937, 0.125, 0.5, 0.375, 0.5, 0.375, 0.625, 0.125, 0.625, 0.5, 0.5, 0.625, 0.5, 0.625, 0.625, 0.5, 0.625, 0.5, 0.0, 0.625, 0.0, 0.625, 0.125, 0.5, 0.125, 0.4375, 0.0, 0.375, 0.0, 0.375, 0.0, 0.4375, 0.0, 0.8245, 0.5937, 0.8242, 0.5313, 0.875, 0.5, 0.875, 0.625, 0.8242, 0.5313, 0.6758, 0.5313, 0.625, 0.5, 0.875, 0.5, 0.6758, 0.5313, 0.6755, 0.5937, 0.625, 0.625, 0.625, 0.5, 0.6755, 0.5937, 0.8245, 0.5937, 0.875, 0.625, 0.625, 0.625, 0.6937, 0.5824, 0.694, 0.5426, 0.694, 0.5426, 0.6937, 0.5824, 0.8242, 0.5313, 0.8245, 0.5937, 0.8245, 0.5937, 0.8242, 0.5313, 0.8245, 0.5937, 0.6755, 0.5937, 0.6755, 0.5937, 0.8245, 0.5937, 0.6758, 0.5313, 0.8242, 0.5313, 0.8242, 0.5313, 0.6758, 0.5313, 0.8245, 0.5937, 0.8242, 0.5313, 0.8242, 0.5313, 0.8245, 0.5937, 0.8242, 0.5313, 0.6758, 0.5313, 0.6758, 0.5313, 0.8242, 0.5313, 0.6758, 0.5313, 0.6755, 0.5937, 0.6755, 0.5937, 0.6758, 0.5313, 0.6755, 0.5937, 0.8245, 0.5937, 0.8245, 0.5937, 0.6755, 0.5937, 0.8063, 0.5824, 0.806, 0.5426, 0.8242, 0.5313, 0.8245, 0.5937, 0.806, 0.5426, 0.694, 0.5426, 0.6758, 0.5313, 0.8242, 0.5313, 0.694, 0.5426, 0.6937, 0.5824, 0.6755, 0.5937, 0.6758, 0.5313, 0.6937, 0.5824, 0.8063, 0.5824, 0.8245, 0.5937, 0.6755, 0.5937, 0.694, 0.5426, 0.806, 0.5426, 0.8063, 0.5824, 0.6937, 0.5824, 0.806, 0.5426, 0.8063, 0.5824, 0.8063, 0.5824, 0.806, 0.5426, 0.8063, 0.5824, 0.6937, 0.5824, 0.6937, 0.5824, 0.8063, 0.5824, 0.694, 0.5426, 0.806, 0.5426, 0.806, 0.5426, 0.694, 0.5426, 0.625, 0.0, 0.5, 0.0, 0.5, 0.0, 0.625, 0.0, 0.4375, 0.0, 0.5, 0.0, 0.5, 0.125, 0.4375, 0.125, 0.4375, 0.5, 0.5, 0.5, 0.5, 0.625, 0.4375, 0.625, 0.4464, 0.4823, 0.5, 0.4823, 0.5, 0.5, 0.4375, 0.5, 0.6073, 0.2677, 0.5, 0.2677, 0.5, 0.25, 0.625, 0.25, 0.4375, 0.625, 0.5, 0.625, 0.5, 0.75, 0.4375, 0.75, 0.4464, 0.2677, 0.5, 0.2677, 0.5, 0.3208, 0.4464, 0.3191, 0.4375, 0.125, 0.5, 0.125, 0.5, 0.25, 0.4375, 0.25, 0.375, 0.125, 0.4375, 0.125, 0.4375, 0.25, 0.375, 0.25, 0.3927, 0.2677, 0.4464, 0.2677, 0.4464, 0.3191, 0.4464, 0.433, 0.4464, 0.4823, 0.3927, 0.4823, 0.375, 0.625, 0.4375, 0.625, 0.4375, 0.75, 0.375, 0.75, 0.3927, 0.4823, 0.4464, 0.4823, 0.4375, 0.5, 0.375, 0.5, 0.375, 0.5, 0.4375, 0.5, 0.4375, 0.625, 0.375, 0.625, 0.375, 0.0, 0.4375, 0.0, 0.4375, 0.125, 0.375, 0.125, 0.5, 0.0, 0.4375, 0.0, 0.4375, 0.0, 0.5, 0.0, 0.5, 0.2677, 0.4464, 0.2677, 0.4375, 0.25, 0.5, 0.25, 0.4464, 0.3191, 0.5, 0.3208, 0.5, 0.4321, 0.4464, 0.433, 0.4464, 0.433, 0.5, 0.4321, 0.5, 0.4823, 0.4464, 0.4823, 0.5, 0.4321, 0.4464, 0.433, 0.4464, 0.433, 0.5, 0.4321, 0.4464, 0.433, 0.4464, 0.3191, 0.4464, 0.3191, 0.4464, 0.433, 0.4464, 0.3191, 0.5, 0.3208, 0.5, 0.3208, 0.4464, 0.3191, 0.5, 0.3208, 0.5, 0.4321, 0.5, 0.4321, 0.5, 0.3208, 1.0, 0.5, 1.0, 1.0, 0.8333, 1.0, 0.8333, 0.5, 0.8333, 0.5, 0.8333, 1.0, 0.6667, 1.0, 0.6667, 0.5, 0.6667, 0.5, 0.6667, 1.0, 0.5, 1.0, 0.5, 0.5, 0.5, 0.5, 0.5, 1.0, 0.3333, 1.0, 0.3333, 0.5, 0.4578, 0.37, 0.25, 0.49, 0.04215, 0.37, 0.04215, 0.13, 0.25, 0.01, 0.4578, 0.13, 0.3333, 0.5, 0.3333, 1.0, 0.1667, 1.0, 0.1667, 0.5, 0.1667, 0.5, 0.1667, 1.0, -8.941e-08, 1.0, -8.941e-08, 0.5, 0.75, 0.49, 0.9578, 0.37, 0.9578, 0.13, 0.75, 0.01, 0.5422, 0.13, 0.5422, 0.37])
me_beziercurve.use_remesh_fix_poles = True
me_beziercurve.use_remesh_preserve_attributes = False
me_beziercurve.use_mirror_vertex_groups = False
me_beziercurve.update()
me_cube = bpy.data.meshes.new('Cube')
me_cube.from_pydata([(0.7341, 0.2, 2.694), (0.5896, 0.3988, 1.204), (0.7402, -1.232, 2.504), (0.8139, -0.7615, 1.223), (0.808, 0.4508, 2.145), (0.8733, -0.9814, 1.956), (0.0, 0.2576, 1.029), (0.0, -1.47, 2.472), (0.0, -0.8234, 1.063), (0.0, 0.2, 2.694), (0.7572, 0.6207, 1.515), (0.8456, -0.853, 1.482), (0.0, -1.098, 1.477), (0.0, 0.6207, 1.515), (0.7922, -0.5161, 2.599), (0.8688, -0.08654, 1.207), (0.9856, -0.2653, 2.05), (0.2699, -1.025, 1.479), (0.0, -0.6352, 2.583), (0.9579, -0.1161, 1.499), (0.6092, -1.065, 1.945), (0.0, -1.386, 2.298), (0.4914, -0.9659, 1.48), (0.5418, -1.232, 2.306), (0.5684, -1.422, 1.935), (0.0, -1.444, 1.915), (0.0, -1.518, 2.289), (0.0, -1.306, 1.468), (0.4506, -1.306, 1.471), (0.501, -1.496, 2.297), (2.878, -0.1995, 2.323), (3.428, -0.2489, 2.24), (2.859, -0.4908, 2.224), (3.299, -0.4495, 2.228), (2.814, -0.8637, 2.291), (3.278, -0.8337, 2.284), (2.818, -0.9047, 2.433), (3.385, -1.017, 2.353), (2.849, -0.6371, 2.491), (3.343, -0.7382, 2.43), (2.874, -0.2569, 2.43), (3.365, -0.3539, 2.374), (3.013, -0.1631, 2.313), (2.997, -0.4046, 2.278), (3.0, -0.8137, 2.293), (3.041, -0.9111, 2.384), (2.98, -0.665, 2.491), (3.005, -0.2848, 2.43), (2.903, -1.03, 2.269), (2.823, -0.9501, 2.313), (2.863, -1.048, 2.382), (2.943, -1.128, 2.344), (3.138, -0.9228, 2.195), (3.175, -1.03, 2.267), (3.062, -1.082, 2.186), (3.097, -1.175, 2.258), (3.218, -0.1839, 2.291), (3.134, -0.4008, 2.268), (3.132, -0.803, 2.321), (3.195, -0.9596, 2.399), (3.178, -0.6895, 2.47), (3.2, -0.3052, 2.414), (3.11, -0.9833, 2.328), (3.07, -0.8858, 2.237), (3.026, -1.159, 2.303), (2.985, -1.061, 2.222), (2.834, -0.2506, 2.309), (1.883, 0.06037, 2.292), (2.83, -0.3072, 2.448), (1.878, -0.01654, 2.48), (2.811, -0.6016, 2.495), (1.851, -0.4169, 2.545), (2.795, -0.8395, 2.403), (1.83, -0.7404, 2.42), (2.799, -0.783, 2.265), (1.835, -0.6635, 2.232), (2.818, -0.4885, 2.218), (1.862, -0.2631, 2.168), (1.836, 0.0761, 2.283), (0.7189, 0.1578, 2.27), (1.836, -0.007618, 2.487), (0.7189, 0.05839, 2.512), (1.836, -0.4435, 2.557), (0.7189, -0.4592, 2.595), (1.836, -0.7957, 2.422), (0.7189, -0.8774, 2.435), (1.836, -0.7119, 2.219), (0.7189, -0.778, 2.193), (1.836, -0.2761, 2.149), (0.7189, -0.2604, 2.111), (0.528, 0.3312, 0.09145), (0.528, 0.3069, 0.2717), (0.775, 0.09728, 0.09145), (0.7621, 0.08509, 0.2717), (0.7621, -0.3584, 0.2717), (0.528, -0.5802, 0.2717), (0.2939, -0.3584, 0.2717), (0.281, 0.09728, 0.09145), (0.2939, 0.08509, 0.2717), (0.528, 0.3764, -0.1135), (0.818, 0.1207, -0.1135), (0.818, -0.3909, -0.1135), (0.528, -0.6466, -0.1135), (0.258, -0.3909, -0.1135), (0.258, 0.1207, -0.1135), (0.7468, -0.8949, 0.07968), (0.528, -1.148, 0.09881), (0.3093, -0.8978, 0.07968), (0.818, -1.021, -0.1135), (0.528, -1.282, -0.1135), (0.258, -1.024, -0.1135), (0.2695, 0.109, -0.03584), (0.2791, -0.4145, -0.03041), (0.7965, 0.109, -0.03584), (0.528, 0.3538, -0.03584), (0.7846, -0.4145, -0.03041), (0.2836, -1.036, -0.01757), (0.528, -1.29, -0.008005), (0.7824, -1.033, -0.01757), (0.524, 0.1979, 0.2622), (0.5131, 0.2542, 0.7587), (0.719, 0.07178, 0.2598), (0.7568, 0.02446, 0.7689), (0.719, -0.2973, 0.2526), (0.7568, -0.4351, 0.7893), (0.524, -0.4818, 0.249), (0.5131, -0.6648, 0.7996), (0.329, -0.2973, 0.2526), (0.2105, -0.4328, 0.7893), (0.329, 0.07178, 0.2598), (0.2105, 0.02675, 0.7689), (0.3446, -0.8409, 1.148), (0.0, 0.2559, 2.571), (0.5531, 0.4508, 2.145), (0.0, 0.5558, 1.756), (0.5242, 0.2595, 2.564), (0.5408, 0.5517, 1.771), (0.0, 0.5168, 2.59), (0.0, 0.7117, 2.164), (0.5503, 0.7117, 2.164), (0.0, 0.8167, 1.774), (0.5214, 0.5203, 2.582), (0.538, 0.8126, 1.79), (0.5198, 0.2758, 0.6898), (0.7672, 0.07518, 0.6942), (0.7672, -0.4692, 0.6894), (0.5198, -0.7028, 0.6931), (0.2393, -0.4679, 0.6894), (0.2393, 0.07647, 0.6942), (0.7676, 0.09697, 0.6294), (0.7676, -0.3665, 0.6295), (0.5225, -0.5983, 0.6296), (0.259, -0.3658, 0.6295), (0.259, 0.09769, 0.6294), (0.5225, 0.2781, 0.6283), (0.7573, -0.4331, 0.7847), (0.7523, -0.3676, 0.1295), (0.7492, -0.4653, 0.07173), (0.7633, -0.3757, 0.02265), (0.7524, -0.3297, 0.07458), (0.5268, -0.5977, 0.1467), (0.5268, -0.6985, 0.09036), (0.3006, -0.4661, 0.07172), (0.2976, -0.3677, 0.1294), (0.297, -0.3297, 0.07458), (0.2904, -0.3755, 0.02169)], [], [(16, 14, 2, 5), (13, 134, 136, 10), (19, 16, 5, 11), (11, 5, 20, 22), (5, 2, 7, 21, 23, 20), (14, 18, 7, 2), (3, 11, 22, 17, 131), (15, 19, 11, 3), (1, 10, 19, 15), (0, 9, 18, 14), (10, 4, 16, 19), (4, 0, 14, 16), (131, 17, 12, 8), (28, 24, 25, 27), (22, 20, 24, 28), (20, 23, 29, 24), (24, 29, 26, 25), (12, 17, 22, 28, 27), (23, 21, 26, 29), (56, 31, 33, 57), (57, 33, 35, 58), (58, 35, 37, 59), (59, 37, 39, 60), (33, 31, 37, 35), (60, 39, 41, 61), (61, 41, 31, 56), (30, 32, 34, 36, 38, 40), (40, 47, 42, 30), (38, 46, 47, 40), (36, 45, 46, 38), (36, 34, 49, 50), (32, 43, 44, 34), (30, 42, 43, 32), (49, 48, 51, 50), (63, 62, 53, 52), (34, 44, 48, 49), (45, 36, 50, 51), (52, 53, 55, 54), (62, 64, 55, 53), (65, 63, 52, 54), (64, 65, 54, 55), (37, 31, 41, 39), (47, 61, 56, 42), (46, 60, 61, 47), (45, 59, 60, 46), (44, 58, 59, 45), (43, 57, 58, 44), (42, 56, 57, 43), (51, 48, 65, 64), (48, 44, 63, 65), (45, 51, 64, 62), (44, 45, 62, 63), (66, 67, 69, 68), (68, 69, 71, 70), (70, 71, 73, 72), (72, 73, 75, 74), (69, 67, 77, 75, 73, 71), (74, 75, 77, 76), (76, 77, 67, 66), (66, 68, 70, 72, 74, 76), (78, 79, 81, 80), (80, 81, 83, 82), (82, 83, 85, 84), (84, 85, 87, 86), (81, 79, 89, 87, 85, 83), (86, 87, 89, 88), (88, 89, 79, 78), (78, 80, 82, 84, 86, 88), (90, 91, 93, 92), (156, 94, 95, 160), (157, 161, 106, 105), (161, 162, 107, 106), (93, 91, 98, 96, 95, 94), (165, 164, 97, 111, 112), (97, 98, 91, 90), (112, 111, 104, 103), (99, 100, 101, 102, 103, 104), (114, 113, 100, 99), (92, 93, 94, 156, 159), (111, 114, 99, 104), (102, 101, 108, 109), (113, 115, 101, 100), (118, 117, 109, 108), (117, 116, 110, 109), (160, 95, 96, 163), (112, 103, 110, 116), (164, 163, 96, 98, 97), (103, 102, 109, 110), (106, 107, 116, 117), (105, 106, 117, 118), (115, 158, 157, 105, 118), (97, 90, 114, 111), (101, 115, 118, 108), (90, 92, 113, 114), (162, 165, 112, 116, 107), (143, 120, 122, 144), (144, 155, 145), (145, 155, 124, 126, 146), (146, 126, 128, 147), (147, 128, 148), (148, 130, 120, 143), (119, 121, 123, 125, 127, 129), (120, 1, 15, 122), (122, 15, 3, 124), (124, 3, 131, 126), (126, 131, 8, 128), (128, 8, 6, 130), (130, 6, 1, 120), (10, 1, 6, 13), (138, 137, 141, 139), (133, 135, 0, 4), (135, 133, 139, 141), (10, 136, 133, 4), (0, 135, 132, 9), (139, 142, 140, 138), (133, 136, 142, 139), (132, 135, 141, 137), (136, 134, 140, 142), (153, 148, 143, 154), (152, 148, 153), (151, 146, 147, 152), (150, 145, 146, 151), (149, 144, 150), (154, 143, 144, 149), (119, 154, 149, 121), (121, 149, 150, 123), (123, 150, 151, 125), (125, 151, 152, 127), (127, 152, 153, 129), (129, 153, 154, 119), (155, 144, 122, 124), (150, 144, 145), (148, 128, 130), (148, 152, 147), (156, 157, 158, 159), (162, 163, 164, 165), (156, 160, 161, 157), (160, 163, 162, 161), (92, 159, 158, 115, 113)])
_uv = me_cube.uv_layers.new(name='UVMap')
_uv.uv.foreach_set('vector', [0.5006, 0.625, 0.625, 0.625, 0.625, 0.75, 0.5006, 0.75, 0.4378, 0.375, 0.4618, 0.375, 0.4633, 0.4621, 0.4378, 0.5, 0.4378, 0.625, 0.5006, 0.625, 0.5006, 0.75, 0.4378, 0.75, 0.4378, 0.75, 0.5006, 0.75, 0.5006, 0.794, 0.4378, 0.8076, 0.5006, 0.75, 0.625, 0.75, 0.625, 0.875, 0.5833, 0.875, 0.5831, 0.7904, 0.5006, 0.794, 0.625, 0.625, 0.75, 0.625, 0.75, 0.75, 0.625, 0.75, 0.375, 0.75, 0.4378, 0.75, 0.4378, 0.8076, 0.4378, 0.8379, 0.375, 0.8118, 0.375, 0.625, 0.4378, 0.625, 0.4378, 0.75, 0.375, 0.75, 0.375, 0.5, 0.4378, 0.5, 0.4378, 0.625, 0.375, 0.625, 0.625, 0.5, 0.75, 0.5, 0.75, 0.625, 0.625, 0.625, 0.4378, 0.5, 0.5006, 0.5, 0.5006, 0.625, 0.4378, 0.625, 0.5006, 0.5, 0.625, 0.5, 0.625, 0.625, 0.5006, 0.625, 0.375, 0.8118, 0.4378, 0.8379, 0.4378, 0.875, 0.375, 0.875, 0.4378, 0.8076, 0.5006, 0.794, 0.5006, 0.875, 0.4378, 0.875, 0.4378, 0.8076, 0.5006, 0.794, 0.5006, 0.794, 0.4378, 0.8076, 0.5006, 0.794, 0.5831, 0.7904, 0.5831, 0.7904, 0.5006, 0.794, 0.5006, 0.794, 0.5831, 0.7904, 0.5833, 0.875, 0.5006, 0.875, 0.4378, 0.875, 0.4378, 0.8379, 0.4378, 0.8076, 0.4378, 0.8076, 0.4378, 0.875, 0.5831, 0.7904, 0.5833, 0.875, 0.5833, 0.875, 0.5831, 0.7904, 1.0, 0.8771, 1.0, 1.0, 0.8333, 1.0, 0.8333, 0.8771, 0.8333, 0.8771, 0.8333, 1.0, 0.6667, 1.0, 0.6667, 0.8771, 0.6667, 0.8771, 0.6667, 1.0, 0.5, 1.0, 0.5, 0.8771, 0.5, 0.8771, 0.5, 1.0, 0.3333, 1.0, 0.3333, 0.8771, 0.4578, 0.37, 0.25, 0.49, 0.25, 0.01, 0.4578, 0.13, 0.3333, 0.8771, 0.3333, 1.0, 0.1667, 1.0, 0.1667, 0.8771, 0.1667, 0.8771, 0.1667, 1.0, -8.941e-08, 1.0, -8.941e-08, 0.8771, 0.75, 0.49, 0.9578, 0.37, 0.9578, 0.13, 0.75, 0.01, 0.5422, 0.13, 0.5422, 0.37, 0.1667, 0.5, 0.1667, 0.7543, -8.941e-08, 0.7543, -8.941e-08, 0.5, 0.3333, 0.5, 0.3333, 0.7543, 0.1667, 0.7543, 0.1667, 0.5, 0.5, 0.5, 0.5, 0.7543, 0.3333, 0.7543, 0.3333, 0.5, 0.75, 0.01, 0.9578, 0.13, 0.9578, 0.13, 0.75, 0.01, 0.8333, 0.5, 0.8333, 0.7543, 0.6667, 0.7543, 0.6667, 0.5, 1.0, 0.5, 1.0, 0.7543, 0.8333, 0.7543, 0.8333, 0.5, 0.6667, 0.5, 0.6667, 0.7543, 0.5, 0.7543, 0.5, 0.5, 0.6667, 0.7543, 0.5, 0.7543, 0.5, 0.7543, 0.6667, 0.7543, 0.6667, 0.5, 0.6667, 0.7543, 0.6667, 0.7543, 0.6667, 0.5, 0.5, 0.7543, 0.5, 0.5, 0.5, 0.5, 0.5, 0.7543, 0.6667, 0.7543, 0.5, 0.7543, 0.5, 0.7543, 0.6667, 0.7543, 0.5, 0.7543, 0.5, 0.7543, 0.5, 0.7543, 0.5, 0.7543, 0.6667, 0.7543, 0.6667, 0.7543, 0.6667, 0.7543, 0.6667, 0.7543, 0.5, 0.7543, 0.6667, 0.7543, 0.6667, 0.7543, 0.5, 0.7543, 0.25, 0.01, 0.25, 0.49, 0.04215, 0.37, 0.04215, 0.13, 0.1667, 0.7543, 0.1667, 0.8771, -8.941e-08, 0.8771, -8.941e-08, 0.7543, 0.3333, 0.7543, 0.3333, 0.8771, 0.1667, 0.8771, 0.1667, 0.7543, 0.5, 0.7543, 0.5, 0.8771, 0.3333, 0.8771, 0.3333, 0.7543, 0.6667, 0.7543, 0.6667, 0.8771, 0.5, 0.8771, 0.5, 0.7543, 0.8333, 0.7543, 0.8333, 0.8771, 0.6667, 0.8771, 0.6667, 0.7543, 1.0, 0.7543, 1.0, 0.8771, 0.8333, 0.8771, 0.8333, 0.7543, 0.5, 0.7543, 0.6667, 0.7543, 0.6667, 0.7543, 0.5, 0.7543, 0.6667, 0.7543, 0.6667, 0.7543, 0.6667, 0.7543, 0.6667, 0.7543, 0.5, 0.7543, 0.5, 0.7543, 0.5, 0.7543, 0.5, 0.7543, 0.6667, 0.7543, 0.5, 0.7543, 0.5, 0.7543, 0.6667, 0.7543, 1.0, 0.5, 1.0, 1.0, 0.8333, 1.0, 0.8333, 0.5, 0.8333, 0.5, 0.8333, 1.0, 0.6667, 1.0, 0.6667, 0.5, 0.6667, 0.5, 0.6667, 1.0, 0.5, 1.0, 0.5, 0.5, 0.5, 0.5, 0.5, 1.0, 0.3333, 1.0, 0.3333, 0.5, 0.4578, 0.37, 0.25, 0.49, 0.04215, 0.37, 0.04215, 0.13, 0.25, 0.01, 0.4578, 0.13, 0.3333, 0.5, 0.3333, 1.0, 0.1667, 1.0, 0.1667, 0.5, 0.1667, 0.5, 0.1667, 1.0, -8.941e-08, 1.0, -8.941e-08, 0.5, 0.75, 0.49, 0.9578, 0.37, 0.9578, 0.13, 0.75, 0.01, 0.5422, 0.13, 0.5422, 0.37, 1.0, 0.5, 1.0, 1.0, 0.8333, 1.0, 0.8333, 0.5, 0.8333, 0.5, 0.8333, 1.0, 0.6667, 1.0, 0.6667, 0.5, 0.6667, 0.5, 0.6667, 1.0, 0.5, 1.0, 0.5, 0.5, 0.5, 0.5, 0.5, 1.0, 0.3333, 1.0, 0.3333, 0.5, 0.4578, 0.37, 0.25, 0.49, 0.04215, 0.37, 0.04215, 0.13, 0.25, 0.01, 0.4578, 0.13, 0.3333, 0.5, 0.3333, 1.0, 0.1667, 1.0, 0.1667, 0.5, 0.1667, 0.5, 0.1667, 1.0, -8.941e-08, 1.0, -8.941e-08, 0.5, 0.75, 0.49, 0.9578, 0.37, 0.9578, 0.13, 0.75, 0.01, 0.5422, 0.13, 0.5422, 0.37, 1.0, 0.5, 1.0, 1.0, 0.8333, 1.0, 0.8333, 0.5, 0.6667, 0.6099, 0.6667, 1.0, 0.5, 1.0, 0.5, 0.6163, 0.6667, 0.5, 0.5, 0.5, 0.5, 0.5, 0.6667, 0.5, 0.5, 0.5, 0.3333, 0.5, 0.3333, 0.5, 0.5, 0.5, 0.4578, 0.37, 0.25, 0.49, 0.04215, 0.37, 0.04215, 0.13, 0.25, 0.01, 0.4578, 0.13, 0.3333, 0.5, 0.3161, 0.5, 0.1667, 0.5, 0.1667, 0.5, 0.3333, 0.5, 0.1667, 0.5, 0.1667, 1.0, -8.941e-08, 1.0, -8.941e-08, 0.5, 0.3333, 0.5, 0.1667, 0.5, 0.1667, 0.5, 0.3333, 0.5, 0.75, 0.49, 0.9578, 0.37, 0.9578, 0.13, 0.75, 0.01, 0.5422, 0.13, 0.5422, 0.37, 1.0, 0.5, 0.8333, 0.5, 0.8333, 0.5, 1.0, 0.5, 0.8333, 0.5, 0.8333, 1.0, 0.6667, 1.0, 0.6667, 0.6099, 0.6839, 0.5, 0.1667, 0.5, -8.941e-08, 0.5, -8.941e-08, 0.5, 0.1667, 0.5, 0.75, 0.01, 0.9578, 0.13, 0.9578, 0.13, 0.75, 0.01, 0.8333, 0.5, 0.6667, 0.5, 0.6667, 0.5, 0.8333, 0.5, 0.6667, 0.5, 0.5, 0.5, 0.5, 0.5, 0.6667, 0.5, 0.5, 0.5, 0.3333, 0.5, 0.3333, 0.5, 0.5, 0.5, 0.5, 0.6163, 0.5, 1.0, 0.3333, 1.0, 0.3333, 0.6097, 0.3333, 0.5, 0.3333, 0.5, 0.3333, 0.5, 0.3333, 0.5, 0.3161, 0.5, 0.3333, 0.6097, 0.3333, 1.0, 0.1667, 1.0, 0.1667, 0.5, 0.5422, 0.13, 0.75, 0.01, 0.75, 0.01, 0.5422, 0.13, 0.5, 0.5, 0.3333, 0.5, 0.3333, 0.5, 0.5, 0.5, 0.6667, 0.5, 0.5, 0.5, 0.5, 0.5, 0.6667, 0.5, 0.6667, 0.5, 0.6667, 0.5, 0.6667, 0.5, 0.6667, 0.5, 0.6667, 0.5, 0.1667, 0.5, -8.941e-08, 0.5, -8.941e-08, 0.5, 0.1667, 0.5, 0.6667, 0.5, 0.6667, 0.5, 0.6667, 0.5, 0.6667, 0.5, 1.0, 0.5, 0.8333, 0.5, 0.8333, 0.5, 1.0, 0.5, 0.3333, 0.5, 0.3333, 0.5, 0.3333, 0.5, 0.3333, 0.5, 0.3333, 0.5, 1.0, 0.7498, 1.0, 1.0, 0.8333, 1.0, 0.8333, 0.7498, 0.8333, 0.7498, 0.6667, 0.9885, 0.6667, 0.7498, 0.6667, 0.7498, 0.6667, 0.9885, 0.6667, 1.0, 0.5, 1.0, 0.5, 0.7498, 0.5, 0.7498, 0.5, 1.0, 0.3333, 1.0, 0.3333, 0.7498, 0.3333, 0.7498, 0.3333, 1.0, 0.1667, 0.7498, 0.1667, 0.7498, 0.1667, 1.0, -8.941e-08, 1.0, 7.087e-06, 0.7498, 0.75, 0.49, 0.9578, 0.37, 0.9578, 0.13, 0.75, 0.01, 0.5422, 0.13, 0.5422, 0.37, 1.0, 0.5, 1.0, 1.0, 0.8333, 1.0, 0.8333, 0.5, 0.8333, 0.5, 0.8333, 1.0, 0.6667, 1.0, 0.6667, 0.5, 0.6667, 0.5, 0.6667, 1.0, 0.5, 1.0, 0.5, 0.5, 0.5, 0.5, 0.5, 1.0, 0.3333, 1.0, 0.3333, 0.5, 0.3333, 0.5, 0.3333, 1.0, 0.1667, 1.0, 0.1667, 0.5, 0.1667, 0.5, 0.1667, 1.0, -8.941e-08, 1.0, -8.941e-08, 0.5, 0.4378, 0.5, 0.375, 0.5, 0.375, 0.375, 0.4378, 0.375, 0.5006, 0.375, 0.5973, 0.375, 0.5955, 0.4624, 0.5006, 0.4607, 0.5006, 0.4607, 0.5955, 0.4624, 0.625, 0.5, 0.5006, 0.5, 0.5955, 0.4624, 0.5006, 0.4607, 0.5006, 0.4607, 0.5955, 0.4624, 0.4378, 0.5, 0.4633, 0.4621, 0.5006, 0.4607, 0.5006, 0.5, 0.625, 0.5, 0.5955, 0.4624, 0.5973, 0.375, 0.625, 0.375, 0.5006, 0.4607, 0.4633, 0.4621, 0.4618, 0.375, 0.5006, 0.375, 0.5006, 0.4607, 0.4633, 0.4621, 0.4633, 0.4621, 0.5006, 0.4607, 0.5973, 0.375, 0.5955, 0.4624, 0.5955, 0.4624, 0.5973, 0.375, 0.4633, 0.4621, 0.4618, 0.375, 0.4618, 0.375, 0.4633, 0.4621, 0.1667, 0.6248, 0.1667, 0.7498, 7.087e-06, 0.7498, 8.142e-06, 0.6248, 0.3333, 0.6248, 0.1667, 0.7498, 0.1667, 0.6248, 0.5, 0.6248, 0.5, 0.7498, 0.3333, 0.7498, 0.3333, 0.6248, 0.6667, 0.6248, 0.6667, 0.7498, 0.5, 0.7498, 0.5, 0.6248, 0.8333, 0.6248, 0.8333, 0.7498, 0.6667, 0.6248, 1.0, 0.6248, 1.0, 0.7498, 0.8333, 0.7498, 0.8333, 0.6248, 1.0, 0.5, 1.0, 0.6248, 0.8333, 0.6248, 0.8333, 0.5, 0.8333, 0.5, 0.8333, 0.6248, 0.6667, 0.6248, 0.6667, 0.5, 0.6667, 0.5, 0.6667, 0.6248, 0.5, 0.6248, 0.5, 0.5, 0.5, 0.5, 0.5, 0.6248, 0.3333, 0.6248, 0.3333, 0.5, 0.3333, 0.5, 0.3333, 0.6248, 0.1667, 0.6248, 0.1667, 0.5, 0.1667, 0.5, 0.1667, 0.6248, 8.142e-06, 0.6248, -8.941e-08, 0.5, 0.6667, 0.9885, 0.8333, 0.7498, 0.8333, 1.0, 0.6667, 1.0, 0.6667, 0.6248, 0.8333, 0.7498, 0.6667, 0.7498, 0.1667, 0.7498, 0.3333, 1.0, 0.1667, 1.0, 0.1667, 0.7498, 0.3333, 0.6248, 0.3333, 0.7498, 0.6667, 0.6099, 0.6397, 0.4598, 0.6667, 0.5, 0.6839, 0.5, 0.3333, 0.5, 0.3377, 0.5, 0.3161, 0.5, 0.3333, 0.5, 0.6667, 0.6099, 0.5, 0.6163, 0.5, 0.5, 0.6667, 0.5, 0.5, 0.6163, 0.3333, 0.6097, 0.3333, 0.5, 0.5, 0.5, 0.8333, 0.5, 0.6839, 0.5, 0.6667, 0.5, 0.6667, 0.5, 0.8333, 0.5])
me_cube.materials.append(mat_material)
me_cube.use_remesh_preserve_volume = False
me_cube.use_remesh_preserve_attributes = False
me_cube.use_mirror_vertex_groups = False
me_cube.update()
me_cylinder_001 = bpy.data.meshes.new('Cylinder.001')
me_cylinder_001.from_pydata([(-0.005017, 1.106, 3.284), (-0.003337, 1.067, 3.378), (0.3332, 0.9725, 3.284), (0.3272, 0.9407, 3.378), (0.4778, 0.7157, 3.267), (0.4244, 0.7012, 3.361), (0.3332, 0.314, 3.267), (0.3272, 0.3209, 3.361), (-0.004253, 0.1809, 3.267), (-0.003337, 0.195, 3.361), (0.3182, 0.9285, 4.325), (-0.006197, 1.061, 4.362), (0.434, 0.6755, 4.262), (-0.006197, 0.8975, 4.607), (0.2665, 0.4072, 4.431), (0.2267, 0.5908, 4.628), (0.2433, 0.8268, 4.586), (-0.003337, 1.105, 3.904), (0.3226, 0.9871, 3.887), (0.4663, 0.6881, 3.846), (-0.004403, 0.5645, 4.669), (0.3354, 0.6639, 4.502), (0.3579, 0.507, 4.22), (-0.003337, 0.4041, 4.541), (0.3996, 0.5402, 3.825), (0.3698, 0.4974, 3.361), (0.2754, 0.3339, 3.375), (-0.004525, 0.2654, 3.364), (0.2392, 0.4383, 4.402), (0.3272, 0.5343, 4.199), (-0.007332, 0.4352, 4.507), (0.3674, 0.5663, 3.819), (0.3387, 0.5251, 3.372), (0.253, 0.3419, 3.48), (-0.004905, 0.24, 3.491), (0.2357, 0.3802, 4.253), (0.2717, 0.349, 4.04), (-0.006527, 0.349, 4.34), (0.2914, 0.3319, 3.882), (0.2873, 0.3238, 3.696), (0.312, 0.4375, 3.513), (-0.003815, 0.2543, 3.961), (-0.004443, 0.2453, 3.869), (-0.005311, 0.2328, 3.742), (0.1405, 0.2768, 3.719), (0.1286, 0.2797, 3.489), (-0.003981, 0.281, 4.101), (0.1413, 0.287, 3.876), (0.1124, 0.2842, 3.997)], [], [(0, 1, 3, 2), (2, 3, 5, 4), (4, 5, 25, 7, 6), (6, 7, 9, 8), (8, 0, 2, 4, 6), (10, 16, 21, 12), (19, 18, 10, 12), (18, 17, 11, 10), (16, 10, 11, 13), (12, 21, 14, 22), (3, 1, 17, 18), (5, 3, 18, 19), (20, 15, 16, 13), (21, 16, 15), (14, 21, 15), (22, 24, 19, 12), (24, 25, 5, 19), (23, 14, 15, 20), (25, 24, 31, 32), (24, 22, 29, 31), (9, 7, 26, 27), (14, 23, 30, 28), (22, 14, 28, 29), (7, 25, 32, 26), (28, 30, 37, 35), (29, 28, 35, 36), (26, 32, 40, 33), (32, 31, 40), (31, 29, 36, 38), (27, 26, 33, 45, 34), (35, 37, 46, 48, 36), (36, 48, 47, 38), (39, 44, 45, 33), (38, 47, 44, 39), (48, 46, 41), (47, 48, 41, 42), (45, 44, 43, 34), (44, 47, 42, 43), (33, 40, 39), (40, 31, 38, 39)])
_uv = me_cylinder_001.uv_layers.new(name='UVMap')
_uv.uv.foreach_set('vector', [1.0, 0.5, 1.0, 1.0, 0.875, 1.0, 0.875, 0.5, 0.875, 0.5, 0.875, 1.0, 0.75, 1.0, 0.75, 0.5, 0.75, 0.5, 0.75, 1.0, 0.7319, 1.0, 0.625, 1.0, 0.625, 0.5, 0.625, 0.5, 0.625, 1.0, 0.5, 1.0, 0.5, 0.5, 0.75, 0.01, 0.75, 0.49, 0.9197, 0.4197, 0.99, 0.25, 0.9197, 0.08029, 0.4197, 0.4197, 0.3831, 0.3884, 0.468, 0.2546, 0.49, 0.25, 0.75, 1.0, 0.875, 1.0, 0.875, 1.0, 0.75, 1.0, 0.875, 1.0, 1.0, 1.0, 1.0, 1.0, 0.875, 1.0, 0.3831, 0.3884, 0.4197, 0.4197, 0.25, 0.49, 0.25, 0.4187, 0.49, 0.25, 0.468, 0.2546, 0.3945, 0.1453, 0.4606, 0.1791, 0.875, 1.0, 1.0, 1.0, 1.0, 1.0, 0.875, 1.0, 0.75, 1.0, 0.875, 1.0, 0.875, 1.0, 0.75, 1.0, 0.25, 0.251, 0.4513, 0.2581, 0.3831, 0.3884, 0.25, 0.4187, 0.468, 0.2546, 0.3831, 0.3884, 0.4513, 0.2581, 0.3945, 0.1453, 0.468, 0.2546, 0.4513, 0.2581, 0.6978, 1.0, 0.7181, 1.0, 0.75, 1.0, 0.75, 1.0, 0.7181, 1.0, 0.7319, 1.0, 0.75, 1.0, 0.75, 1.0, 0.25, 0.158, 0.3945, 0.1453, 0.4513, 0.2581, 0.25, 0.251, 0.7319, 1.0, 0.7181, 1.0, 0.7181, 1.0, 0.7319, 1.0, 0.7181, 1.0, 0.6978, 1.0, 0.6978, 1.0, 0.7181, 1.0, 0.5, 1.0, 0.625, 1.0, 0.625, 1.0, 0.5, 1.0, 0.3945, 0.1453, 0.25, 0.158, 0.25, 0.158, 0.3945, 0.1453, 0.4606, 0.1791, 0.3945, 0.1453, 0.3945, 0.1453, 0.4606, 0.1791, 0.625, 1.0, 0.7319, 1.0, 0.7319, 1.0, 0.625, 1.0, 0.3945, 0.1453, 0.25, 0.158, 0.25, 0.158, 0.3945, 0.1453, 0.4606, 0.1791, 0.3945, 0.1453, 0.3945, 0.1453, 0.4606, 0.1791, 0.625, 1.0, 0.7319, 1.0, 0.7319, 1.0, 0.625, 1.0, 0.7319, 1.0, 0.7181, 1.0, 0.7319, 1.0, 0.7181, 1.0, 0.6978, 1.0, 0.6978, 1.0, 0.7181, 1.0, 0.5, 1.0, 0.625, 1.0, 0.625, 1.0, 0.5636, 1.0, 0.5, 1.0, 0.3945, 0.1453, 0.25, 0.158, 0.25, 0.158, 0.3109, 0.1526, 0.3945, 0.1453, 0.3945, 0.1453, 0.3109, 0.1526, 0.3212, 0.1517, 0.3945, 0.1453, 0.3945, 0.1453, 0.3246, 0.1514, 0.3236, 0.1515, 0.3945, 0.1453, 0.3945, 0.1453, 0.3212, 0.1517, 0.3246, 0.1514, 0.3945, 0.1453, 0.3109, 0.1526, 0.25, 0.158, 0.25, 0.158, 0.3212, 0.1517, 0.3109, 0.1526, 0.25, 0.158, 0.25, 0.158, 0.3236, 0.1515, 0.3246, 0.1514, 0.25, 0.158, 0.25, 0.158, 0.3246, 0.1514, 0.3212, 0.1517, 0.25, 0.158, 0.25, 0.158, 0.625, 1.0, 0.7319, 1.0, 0.7319, 1.0, 0.7319, 1.0, 0.7181, 1.0, 0.7181, 1.0, 0.7319, 1.0])
me_cylinder_001.use_remesh_fix_poles = True
me_cylinder_001.use_remesh_preserve_attributes = False
me_cylinder_001.use_mirror_vertex_groups = False
me_cylinder_001.update()
arm_armature = bpy.data.armatures.new('Armature')  # bones are not reproduced

# ---- objects
ob_beziercurve = bpy.data.objects.new('BezierCurve', me_beziercurve)
ob_armature = bpy.data.objects.new('Armature', arm_armature)
ob_torso_body = bpy.data.objects.new('TORSO_body', me_cube)
ob_torso_helmet = bpy.data.objects.new('TORSO_helmet', me_cylinder_001)

# ---- transforms, parenting, visibility, modifiers, constraints
ob_beziercurve.parent = ob_armature
ob_beziercurve.location = (1.095, 0.8984, -2.776)
ob_beziercurve.delta_location = (-1.095, -0.8984, 2.776)
ob_beziercurve.delta_rotation_euler = (1.413, -1.163, -1.399)
ob_beziercurve.lineart.crease_threshold = 0.0
_vg = ob_beziercurve.vertex_groups.new(name='Bone')
for _i, _w in zip([0, 1, 2, 3, 4, 5, 6, 7, 8, 9, 10, 11, 12, 13, 14, 15, 16, 17, 18, 19, 20, 21, 22, 23, 24, 25, 26, 27, 28, 29, 30, 31, 32, 33, 34, 35, 36, 37, 38, 39, 40, 41, 42, 43, 44, 45, 46, 47, 48, 49, 50, 51, 52, 53, 54, 55, 56, 57, 58, 59, 60, 61, 62, 63, 64, 65, 66, 67, 68, 69, 70, 71, 72, 73, 74, 75, 76, 77, 78, 79, 80, 81, 82, 83, 84, 85, 86, 87, 88, 89, 90, 91, 92, 93, 94, 95, 96, 97, 98, 99, 100, 101, 102, 103, 104, 105, 106, 107, 108, 109, 110, 111, 112, 113, 114, 115, 116, 117, 118, 119, 120, 121, 122, 123, 124, 125, 126, 127, 128, 129, 130, 131, 132, 133, 134, 135, 136, 137, 138, 139, 140, 141, 142, 143, 144, 145, 146, 147, 148, 149, 150, 151, 152, 153, 154, 155, 156, 157, 158, 159, 160, 161, 162, 163, 164, 165, 166, 167, 168, 169, 170, 171, 172, 173, 174, 175, 176, 177, 178, 179, 180, 181, 182, 183, 184, 185, 186, 187, 188, 189, 190, 191, 192, 193, 194, 195, 196, 197, 198, 199, 200, 201, 202, 203, 204, 205, 206, 207, 208, 209, 210, 211, 212, 213, 214, 215, 216, 217, 218, 219, 220, 221, 222, 223, 224, 225, 226, 227, 228, 229, 230, 231, 232, 233, 234, 235, 236, 237, 238, 239, 240, 241, 242, 243, 244, 245, 246, 247, 248, 249, 250, 251, 252, 253, 254, 255, 256, 257, 258, 259, 260, 261, 262, 263, 264, 265, 266, 267, 268, 269, 270, 271, 272, 273, 274, 275, 276, 277, 278, 279, 280, 281, 282, 283, 284, 285, 286, 287, 288, 289, 290, 291, 292, 293, 294, 295, 296, 297, 298, 299, 300, 301, 302, 303, 304, 305, 306, 307, 308, 309, 310, 311, 312, 313, 314, 315, 316, 317, 318, 319, 320, 321, 322, 323, 324, 325, 326, 327, 328, 329, 330, 331, 332, 333, 334, 335, 336, 337, 338, 339, 340, 341, 342, 343, 344, 345, 346, 347, 348, 349, 350, 351, 352, 353, 354, 355, 356, 357, 358, 359, 360, 361, 362, 363, 364, 365, 366, 367, 368, 369, 370, 371, 372, 373, 374, 375, 376, 377, 378, 379, 380, 381, 382, 383, 384, 385, 386, 387, 388, 389, 390, 391, 392, 393, 394, 395, 396, 397, 398, 399, 400, 401, 402, 403, 404, 405, 406, 407, 408, 409, 410, 411, 412, 413, 414, 415, 416, 417, 418, 419, 420, 421, 422, 423, 424, 425, 426], [0.0, 0.0, 0.0, 0.0, 0.0, 0.0, 0.0, 0.0, 0.0, 0.0, 0.0, 0.0, 0.0, 0.0, 0.0, 0.0, 0.0, 0.0, 0.0, 0.0, 0.0, 0.0, 0.0, 0.0, 0.0, 0.0, 0.0, 0.0, 0.0, 0.0, 0.0, 0.0, 0.0, 0.0, 0.0, 0.0, 0.0, 0.0, 0.0, 0.0, 0.0, 0.0, 0.0, 0.0, 0.0, 0.0, 0.0, 0.0, 0.0, 0.0, 0.0, 0.0, 0.0, 0.0, 0.0, 0.0, 0.0, 0.0, 0.0, 0.0, 0.0, 0.0, 0.0, 0.0, 0.0, 0.0, 0.0, 0.0, 0.0, 0.0, 0.0, 0.0, 0.0, 0.0, 0.0, 0.0, 0.0, 0.0, 0.0, 0.0, 0.0, 0.0, 0.0, 0.0, 0.0, 0.0, 0.0, 0.0, 0.0, 0.0, 0.0, 0.0, 0.0, 0.0, 0.0, 0.0, 0.0, 0.0, 0.0, 0.0, 0.0, 0.0, 0.0, 0.0, 0.0, 0.0, 0.0, 0.0, 0.0, 0.0, 0.0, 0.0, 0.0, 0.0, 0.0, 0.0, 0.0, 0.0, 0.0, 0.0, 0.0, 0.0, 0.0, 0.0, 0.0, 0.0, 0.0, 0.0, 0.0, 0.0, 0.0, 0.0, 0.0, 0.0, 0.0, 0.0, 0.0, 0.0, 0.0, 0.0, 0.0, 0.0, 0.0, 0.0, 0.0, 0.0, 0.0, 0.0, 0.0, 0.0, 0.0, 0.0, 0.0, 0.0, 0.0, 0.0, 0.0, 0.0, 0.0, 0.0, 0.0, 0.0, 0.0, 0.0, 0.0, 0.0, 0.0, 0.0, 0.0, 0.0, 0.0, 0.0, 0.0, 0.0, 0.0, 0.0, 0.0, 0.0, 0.0, 0.0, 0.0, 0.0, 0.0, 0.0, 0.0, 0.0, 0.0, 0.0, 0.0, 0.0, 0.0, 0.0, 0.0, 0.0, 0.0, 0.0, 0.0, 0.0, 0.0, 0.0, 0.0, 0.0, 0.0, 0.0, 0.0, 0.0, 0.0, 0.0, 0.0, 0.0, 0.0, 0.0, 0.0, 0.0, 0.0, 0.0, 0.0, 0.0, 0.0, 0.0, 0.0, 0.0, 0.0, 0.0, 0.0, 0.0, 0.0, 0.0, 0.0, 0.0, 0.0, 0.0, 0.0, 0.0, 0.0, 0.0, 0.0, 0.0, 0.0, 0.0, 0.0, 0.0, 0.0, 0.0, 0.0, 0.0, 0.0, 0.0, 0.0, 0.0, 0.0, 0.0, 0.0, 0.0, 0.0, 0.0, 0.0, 0.0, 0.0, 0.0, 0.0, 0.0, 0.0, 0.0, 0.0, 0.0, 0.0, 0.0, 0.0, 0.0, 0.0, 0.0, 0.0, 0.0, 0.0, 0.0, 0.0, 0.0, 0.0, 0.0, 0.0, 0.0, 0.0, 0.0, 0.0, 0.0, 0.0, 0.0, 0.0, 0.0, 0.0, 0.0, 0.0, 0.0, 0.0, 0.0, 0.0, 0.0, 0.0, 0.0, 0.0, 0.0, 0.0, 0.0, 0.0, 0.0, 0.0, 0.0, 0.0, 0.0, 0.0, 0.0, 0.0, 0.0, 0.0, 0.0, 0.0, 0.0, 0.0, 0.0, 0.0, 0.0, 0.0, 0.0, 0.0, 0.0, 0.0, 0.0, 0.0, 0.0, 0.0, 0.0, 0.0, 0.0, 0.0, 0.0, 0.0, 0.0, 0.0, 0.0, 0.0, 0.0, 0.0, 0.0, 0.0, 0.0, 0.0, 0.0, 0.0, 0.0, 0.0, 0.0, 0.0, 0.0, 0.0, 0.0, 0.0, 0.0, 0.0, 0.0, 0.0, 0.0, 0.0, 0.0, 0.0, 0.0, 0.0, 0.0, 0.0, 0.0, 0.0, 0.0, 0.0, 0.0, 0.0, 0.0, 0.0, 0.0, 0.0, 0.0, 0.0, 0.0, 0.0, 0.0, 0.0, 0.0, 0.0, 0.0, 0.0, 0.0, 0.0, 0.0, 0.0, 0.0, 0.0, 0.0, 0.0, 0.0, 0.0, 0.0, 0.0, 0.0, 0.0, 0.0, 0.0, 0.0, 0.0, 0.0, 0.0, 0.0, 0.0, 0.0, 0.0, 0.0, 0.0, 0.0, 0.0, 0.0, 0.0, 0.0, 0.0, 0.0, 0.0, 0.0, 0.0, 0.0, 0.0]): _vg.add([_i], _w, 'REPLACE')
_vg = ob_beziercurve.vertex_groups.new(name='chest upper')
_vg.add([0, 1, 2, 3, 4, 5, 6, 7, 8, 9, 10, 11, 12, 13, 14, 15, 16, 17, 18, 19, 20, 21, 22, 23, 24, 25, 26, 27, 28, 29, 30, 31, 32, 33, 34, 35, 36, 37, 38, 39, 40, 41, 42, 43, 44, 45, 46, 47, 48, 49, 50, 51, 52, 53, 54, 55, 56, 57, 58, 59, 60, 61, 62, 63, 64, 65, 66, 67, 68, 69, 70, 71, 72, 73, 74, 75, 76, 77, 78, 79, 80, 81, 82, 83, 84, 85, 86, 87, 88, 89, 90, 91, 92, 93, 94, 95, 96, 97, 98, 99, 100, 101, 102, 103, 104, 105, 106, 107, 108, 109, 110, 111, 112, 113, 114, 115, 116, 117, 118, 119, 120, 121, 122, 123, 124, 125, 126, 127, 128, 129, 130, 131, 132, 133, 134, 135, 136, 137, 138, 139, 140, 141, 142, 143, 144, 145, 146, 147, 148, 149, 150, 151, 152, 153, 154, 155, 156, 157, 158, 159, 160, 161, 162, 163, 164, 165, 166, 167, 168, 169, 170, 171, 172, 173, 174, 175, 176, 177, 178, 179, 180, 181, 182, 183, 184, 185, 186, 187, 188, 189, 190, 191, 192, 193, 194, 195, 196, 197, 198, 199, 200, 201, 202, 203, 204, 205, 206, 207, 208, 209, 210, 211, 212, 213, 214, 215, 216, 217, 218, 219, 220, 221, 222, 223, 224, 225, 226, 227, 228, 229, 230, 231, 232, 233, 234, 235, 236, 237, 238, 239, 240, 241, 242, 243, 244, 245, 246, 247, 248, 249, 250, 251, 252, 253, 254, 255, 256, 257, 258, 259, 260, 261, 262, 263, 264, 265, 266, 267, 268, 269, 270, 271, 272, 273, 274, 275, 276, 277, 278, 279, 280, 281, 282, 283, 284, 285, 286, 287, 288, 289, 290, 291, 292, 293, 294, 295, 296, 297, 298, 299, 300, 301, 302, 303, 304, 305, 306, 307, 308, 309, 310, 311, 312, 313, 314, 315, 316, 317, 318, 319, 320, 321, 322, 323, 324, 325, 326, 327, 328, 329, 330, 331, 332, 333, 334, 335, 336, 337, 338, 339, 340, 341, 342, 343, 344, 345, 346, 347, 348, 349, 350, 351, 352, 353, 354, 355, 356, 357, 358, 359, 360, 361, 362, 363, 364, 365, 366, 367, 368, 369, 370, 371, 372, 373, 374, 375, 376, 377, 378, 379, 380, 381, 382, 383, 384, 385, 386, 387, 388, 389, 390, 391, 392, 393, 394, 395, 396, 397, 398, 399, 400, 401, 402, 403, 404, 405, 406, 407, 408, 409, 410, 411, 412, 413, 414, 415, 416, 417, 418, 419, 420, 421, 422, 423, 424, 425, 426], 1.0, 'REPLACE')
_vg = ob_beziercurve.vertex_groups.new(name='headbone')
for _i, _w in zip([0, 1, 2, 3, 4, 5, 6, 7, 8, 9, 10, 11, 12, 13, 14, 15, 16, 17, 18, 19, 20, 21, 22, 23, 24, 25, 26, 27, 28, 29, 30, 31, 32, 33, 34, 35, 36, 37, 38, 39, 40, 41, 42, 43, 44, 45, 46, 47, 48, 49, 50, 51, 52, 53, 54, 55, 56, 57, 58, 59, 60, 61, 62, 63, 64, 65, 66, 67, 68, 69, 70, 71, 72, 73, 74, 75, 76, 77, 78, 79, 80, 81, 82, 83, 84, 85, 86, 87, 88, 89, 90, 91, 92, 93, 94, 95, 96, 97, 98, 99, 100, 101, 102, 103, 104, 105, 106, 107, 108, 109, 110, 111, 112, 113, 114, 115, 116, 117, 118, 119, 120, 121, 122, 123, 124, 125, 126, 127, 128, 129, 130, 131, 132, 133, 134, 135, 136, 137, 138, 139, 140, 141, 142, 143, 144, 145, 146, 147, 148, 149, 150, 151, 152, 153, 154, 155, 156, 157, 158, 159, 160, 161, 162, 163, 164, 165, 166, 167, 168, 169, 170, 171, 172, 173, 174, 175, 176, 177, 178, 179, 180, 181, 182, 183, 184, 185, 186, 187, 188, 189, 190, 191, 192, 193, 194, 195, 196, 197, 198, 199, 200, 201, 202, 203, 204, 205, 206, 207, 208, 209, 210, 211, 212, 213, 214, 215, 216, 217, 218, 219, 220, 221, 222, 223, 224, 225, 226, 227, 228, 229, 230, 231, 232, 233, 234, 235, 236, 237, 238, 239, 240, 241, 242, 243, 244, 245, 246, 247, 248, 249, 250, 251, 252, 253, 254, 255, 256, 257, 258, 259, 260, 261, 262, 263, 264, 265, 266, 267, 268, 269, 270, 271, 272, 273, 274, 275, 276, 277, 278, 279, 280, 281, 282, 283, 284, 285, 286, 287, 288, 289, 290, 291, 292, 293, 294, 295, 296, 297, 298, 299, 300, 301, 302, 303, 304, 305, 306, 307, 308, 309, 310, 311, 312, 313, 314, 315, 316, 317, 318, 319, 320, 321, 322, 323, 324, 325, 326, 327, 328, 329, 330, 331, 332, 333, 334, 335, 336, 337, 338, 339, 340, 341, 342, 343, 344, 345, 346, 347, 348, 349, 350, 351, 352, 353, 354, 355, 356, 357, 358, 359, 360, 361, 362, 363, 364, 365, 366, 367, 368, 369, 370, 371, 372, 373, 374, 375, 376, 377, 378, 379, 380, 381, 382, 383, 384, 385, 386, 387, 388, 389, 390, 391, 392, 393, 394, 395, 396, 397, 398, 399, 400, 401, 402, 403, 404, 405, 406, 407, 408, 409, 410, 411, 412, 413, 414, 415, 416, 417, 418, 419, 420, 421, 422, 423, 424, 425, 426], [0.0, 0.0, 0.0, 0.0, 0.0, 0.0, 0.0, 0.0, 0.0, 0.0, 0.0, 0.0, 0.0, 0.0, 0.0, 0.0, 0.0, 0.0, 0.0, 0.0, 0.0, 0.0, 0.0, 0.0, 0.0, 0.0, 0.0, 0.0, 0.0, 0.0, 0.0, 0.0, 0.0, 0.0, 0.0, 0.0, 0.0, 0.0, 0.0, 0.0, 0.0, 0.0, 0.0, 0.0, 0.0, 0.0, 0.0, 0.0, 0.0, 0.0, 0.0, 0.0, 0.0, 0.0, 0.0, 0.0, 0.0, 0.0, 0.0, 0.0, 0.0, 0.0, 0.0, 0.0, 0.0, 0.0, 0.0, 0.0, 0.0, 0.0, 0.0, 0.0, 0.0, 0.0, 0.0, 0.0, 0.0, 0.0, 0.0, 0.0, 0.0, 0.0, 0.0, 0.0, 0.0, 0.0, 0.0, 0.0, 0.0, 0.0, 0.0, 0.0, 0.0, 0.0, 0.0, 0.0, 0.0, 0.0, 0.0, 0.0, 0.0, 0.0, 0.0, 0.0, 0.0, 0.0, 0.0, 0.0, 0.0, 0.0, 0.0, 0.0, 0.0, 0.0, 0.0, 0.0, 0.0, 0.0, 0.0, 0.0, 0.0, 0.0, 0.0, 0.0, 0.0, 0.0, 0.0, 0.0, 0.0, 0.0, 0.0, 0.0, 0.0, 0.0, 0.0, 0.0, 0.0, 0.0, 0.0, 0.0, 0.0, 0.0, 0.0, 0.0, 0.0, 0.0, 0.0, 0.0, 0.0, 0.0, 0.0, 0.0, 0.0, 0.0, 0.0, 0.0, 0.0, 0.0, 0.0, 0.0, 0.0, 0.0, 0.0, 0.0, 0.0, 0.0, 0.0, 0.0, 0.0, 0.0, 0.0, 0.0, 0.0, 0.0, 0.0, 0.0, 0.0, 0.0, 0.0, 0.0, 0.0, 0.0, 0.0, 0.0, 0.0, 0.0, 0.0, 0.0, 0.0, 0.0, 0.0, 0.0, 0.0, 0.0, 0.0, 0.0, 0.0, 0.0, 0.0, 0.0, 0.0, 0.0, 0.0, 0.0, 0.0, 0.0, 0.0, 0.0, 0.0, 0.0, 0.0, 0.0, 0.0, 0.0, 0.0, 0.0, 0.0, 0.0, 0.0, 0.0, 0.0, 0.0, 0.0, 0.0, 0.0, 0.0, 0.0, 0.0, 0.0, 0.0, 0.0, 0.0, 0.0, 0.0, 0.0, 0.0, 0.0, 0.0, 0.0, 0.0, 0.0, 0.0, 0.0, 0.0, 0.0, 0.0, 0.0, 0.0, 0.0, 0.0, 0.0, 0.0, 0.0, 0.0, 0.0, 0.0, 0.0, 0.0, 0.0, 0.0, 0.0, 0.0, 0.0, 0.0, 0.0, 0.0, 0.0, 0.0, 0.0, 0.0, 0.0, 0.0, 0.0, 0.0, 0.0, 0.0, 0.0, 0.0, 0.0, 0.0, 0.0, 0.0, 0.0, 0.0, 0.0, 0.0, 0.0, 0.0, 0.0, 0.0, 0.0, 0.0, 0.0, 0.0, 0.0, 0.0, 0.0, 0.0, 0.0, 0.0, 0.0, 0.0, 0.0, 0.0, 0.0, 0.0, 0.0, 0.0, 0.0, 0.0, 0.0, 0.0, 0.0, 0.0, 0.0, 0.0, 0.0, 0.0, 0.0, 0.0, 0.0, 0.0, 0.0, 0.0, 0.0, 0.0, 0.0, 0.0, 0.0, 0.0, 0.0, 0.0, 0.0, 0.0, 0.0, 0.0, 0.0, 0.0, 0.0, 0.0, 0.0, 0.0, 0.0, 0.0, 0.0, 0.0, 0.0, 0.0, 0.0, 0.0, 0.0, 0.0, 0.0, 0.0, 0.0, 0.0, 0.0, 0.0, 0.0, 0.0, 0.0, 0.0, 0.0, 0.0, 0.0, 0.0, 0.0, 0.0, 0.0, 0.0, 0.0, 0.0, 0.0, 0.0, 0.0, 0.0, 0.0, 0.0, 0.0, 0.0, 0.0, 0.0, 0.0, 0.0, 0.0, 0.0, 0.0, 0.0, 0.0, 0.0, 0.0, 0.0, 0.0, 0.0, 0.0, 0.0, 0.0, 0.0, 0.0, 0.0, 0.0, 0.0, 0.0, 0.0, 0.0, 0.0, 0.0, 0.0, 0.0, 0.0, 0.0, 0.0, 0.0, 0.0, 0.0, 0.0, 0.0, 0.0, 0.0, 0.0, 0.0, 0.0, 0.0, 0.0, 0.0, 0.0, 0.0]): _vg.add([_i], _w, 'REPLACE')
_vg = ob_beziercurve.vertex_groups.new(name='lowerarm.r')
for _i, _w in zip([0, 1, 2, 3, 4, 5, 6, 7, 8, 9, 10, 11, 12, 13, 14, 15, 16, 17, 18, 19, 20, 21, 22, 23, 24, 25, 26, 27, 28, 29, 30, 31, 32, 33, 34, 35, 36, 37, 38, 39, 40, 41, 42, 43, 44, 45, 46, 47, 48, 49, 50, 51, 52, 53, 54, 55, 56, 57, 58, 59, 60, 61, 62, 63, 64, 65, 66, 67, 68, 69, 70, 71, 72, 73, 74, 75, 76, 77, 78, 79, 80, 81, 82, 83, 84, 85, 86, 87, 88, 89, 90, 91, 92, 93, 94, 95, 96, 97, 98, 99, 100, 101, 102, 103, 104, 105, 106, 107, 108, 109, 110, 111, 112, 113, 114, 115, 116, 117, 118, 119, 120, 121, 122, 123, 124, 125, 126, 127, 128, 129, 130, 131, 132, 133, 134, 135, 136, 137, 138, 139, 140, 141, 142, 143, 144, 145, 146, 147, 148, 149, 150, 151, 152, 153, 154, 155, 156, 157, 158, 159, 160, 161, 162, 163, 164, 165, 166, 167, 168, 169, 170, 171, 172, 173, 174, 175, 176, 177, 178, 179, 180, 181, 182, 183, 184, 185, 186, 187, 188, 189, 190, 191, 192, 193, 194, 195, 196, 197, 198, 199, 200, 201, 202, 203, 204, 205, 206, 207, 208, 209, 210, 211, 212, 213, 214, 215, 216, 217, 218, 219, 220, 221, 222, 223, 224, 225, 226, 227, 228, 229, 230, 231, 232, 233, 234, 235, 236, 237, 238, 239, 240, 241, 242, 243, 244, 245, 246, 247, 248, 249, 250, 251, 252, 253, 254, 255, 256, 257, 258, 259, 260, 261, 262, 263, 264, 265, 266, 267, 268, 269, 270, 271, 272, 273, 274, 275, 276, 277, 278, 279, 280, 281, 282, 283, 284, 285, 286, 287, 288, 289, 290, 291, 292, 293, 294, 295, 296, 297, 298, 299, 300, 301, 302, 303, 304, 305, 306, 307, 308, 309, 310, 311, 312, 313, 314, 315, 316, 317, 318, 319, 320, 321, 322, 323, 324, 325, 326, 327, 328, 329, 330, 331, 332, 333, 334, 335, 336, 337, 338, 339, 340, 341, 342, 343, 344, 345, 346, 347, 348, 349, 350, 351, 352, 353, 354, 355, 356, 357, 358, 359, 360, 361, 362, 363, 364, 365, 366, 367, 368, 369, 370, 371, 372, 373, 374, 375, 376, 377, 378, 379, 380, 381, 382, 383, 384, 385, 386, 387, 388, 389, 390, 391, 392, 393, 394, 395, 396, 397, 398, 399, 400, 401, 402, 403, 404, 405, 406, 407, 408, 409, 410, 411, 412, 413, 414, 415, 416, 417, 418, 419, 420, 421, 422, 423, 424, 425, 426], [0.0, 0.0, 0.0, 0.0, 0.0, 0.0, 0.0, 0.0, 0.0, 0.0, 0.0, 0.0, 0.0, 0.0, 0.0, 0.0, 0.0, 0.0, 0.0, 0.0, 0.0, 0.0, 0.0, 0.0, 0.0, 0.0, 0.0, 0.0, 0.0, 0.0, 0.0, 0.0, 0.0, 0.0, 0.0, 0.0, 0.0, 0.0, 0.0, 0.0, 0.0, 0.0, 0.0, 0.0, 0.0, 0.0, 0.0, 0.0, 0.0, 0.0, 0.0, 0.0, 0.0, 0.0, 0.0, 0.0, 0.0, 0.0, 0.0, 0.0, 0.0, 0.0, 0.0, 0.0, 0.0, 0.0, 0.0, 0.0, 0.0, 0.0, 0.0, 0.0, 0.0, 0.0, 0.0, 0.0, 0.0, 0.0, 0.0, 0.0, 0.0, 0.0, 0.0, 0.0, 0.0, 0.0, 0.0, 0.0, 0.0, 0.0, 0.0, 0.0, 0.0, 0.0, 0.0, 0.0, 0.0, 0.0, 0.0, 0.0, 0.0, 0.0, 0.0, 0.0, 0.0, 0.0, 0.0, 0.0, 0.0, 0.0, 0.0, 0.0, 0.0, 0.0, 0.0, 0.0, 0.0, 0.0, 0.0, 0.0, 0.0, 0.0, 0.0, 0.0, 0.0, 0.0, 0.0, 0.0, 0.0, 0.0, 0.0, 0.0, 0.0, 0.0, 0.0, 0.0, 0.0, 0.0, 0.0, 0.0, 0.0, 0.0, 0.0, 0.0, 0.0, 0.0, 0.0, 0.0, 0.0, 0.0, 0.0, 0.0, 0.0, 0.0, 0.0, 0.0, 0.0, 0.0, 0.0, 0.0, 0.0, 0.0, 0.0, 0.0, 0.0, 0.0, 0.0, 0.0, 0.0, 0.0, 0.0, 0.0, 0.0, 0.0, 0.0, 0.0, 0.0, 0.0, 0.0, 0.0, 0.0, 0.0, 0.0, 0.0, 0.0, 0.0, 0.0, 0.0, 0.0, 0.0, 0.0, 0.0, 0.0, 0.0, 0.0, 0.0, 0.0, 0.0, 0.0, 0.0, 0.0, 0.0, 0.0, 0.0, 0.0, 0.0, 0.0, 0.0, 0.0, 0.0, 0.0, 0.0, 0.0, 0.0, 0.0, 0.0, 0.0, 0.0, 0.0, 0.0, 0.0, 0.0, 0.0, 0.0, 0.0, 0.0, 0.0, 0.0, 0.0, 0.0, 0.0, 0.0, 0.0, 0.0, 0.0, 0.0, 0.0, 0.0, 0.0, 0.0, 0.0, 0.0, 0.0, 0.0, 0.0, 0.0, 0.0, 0.0, 0.0, 0.0, 0.0, 0.0, 0.0, 0.0, 0.0, 0.0, 0.0, 0.0, 0.0, 0.0, 0.0, 0.0, 0.0, 0.0, 0.0, 0.0, 0.0, 0.0, 0.0, 0.0, 0.0, 0.0, 0.0, 0.0, 0.0, 0.0, 0.0, 0.0, 0.0, 0.0, 0.0, 0.0, 0.0, 0.0, 0.0, 0.0, 0.0, 0.0, 0.0, 0.0, 0.0, 0.0, 0.0, 0.0, 0.0, 0.0, 0.0, 0.0, 0.0, 0.0, 0.0, 0.0, 0.0, 0.0, 0.0, 0.0, 0.0, 0.0, 0.0, 0.0, 0.0, 0.0, 0.0, 0.0, 0.0, 0.0, 0.0, 0.0, 0.0, 0.0, 0.0, 0.0, 0.0, 0.0, 0.0, 0.0, 0.0, 0.0, 0.0, 0.0, 0.0, 0.0, 0.0, 0.0, 0.0, 0.0, 0.0, 0.0, 0.0, 0.0, 0.0, 0.0, 0.0, 0.0, 0.0, 0.0, 0.0, 0.0, 0.0, 0.0, 0.0, 0.0, 0.0, 0.0, 0.0, 0.0, 0.0, 0.0, 0.0, 0.0, 0.0, 0.0, 0.0, 0.0, 0.0, 0.0, 0.0, 0.0, 0.0, 0.0, 0.0, 0.0, 0.0, 0.0, 0.0, 0.0, 0.0, 0.0, 0.0, 0.0, 0.0, 0.0, 0.0, 0.0, 0.0, 0.0, 0.0, 0.0, 0.0, 0.0, 0.0, 0.0, 0.0, 0.0, 0.0, 0.0, 0.0, 0.0, 0.0, 0.0, 0.0, 0.0, 0.0, 0.0, 0.0, 0.0, 0.0, 0.0, 0.0, 0.0, 0.0, 0.0, 0.0, 0.0, 0.0, 0.0, 0.0, 0.0, 0.0, 0.0, 0.0, 0.0, 0.0, 0.0, 0.0, 0.0, 0.0]): _vg.add([_i], _w, 'REPLACE')
_vg = ob_beziercurve.vertex_groups.new(name='upperarm.r')
for _i, _w in zip([169, 170, 171, 172, 173, 174, 175, 176, 177, 178, 179, 180, 181, 182, 183, 184, 185, 186, 187, 188, 189, 190, 191, 192, 193, 194], [0.0, 0.0, 0.0, 0.0, 0.0, 0.0, 0.0, 0.0, 0.0, 0.0, 0.0, 0.0, 0.0, 0.0, 0.0, 0.0, 0.0, 0.0, 0.0, 0.0, 0.0, 0.0, 0.0, 0.0, 0.0, 0.0]): _vg.add([_i], _w, 'REPLACE')
_vg = ob_beziercurve.vertex_groups.new(name='lowerarm.l')
_vg = ob_beziercurve.vertex_groups.new(name='upperarm.l')
_vg = ob_beziercurve.vertex_groups.new(name='upperleg.r')
_vg = ob_beziercurve.vertex_groups.new(name='lowerleg.r')
_vg = ob_beziercurve.vertex_groups.new(name='upperleg.l')
_vg = ob_beziercurve.vertex_groups.new(name='lowerleg.l')
_m = ob_beziercurve.modifiers.new('Armature', 'ARMATURE')
_m.object = ob_armature
ob_armature.location = (0.0, 0.0, 0.0)
ob_armature.show_in_front = True
ob_armature.lineart.crease_threshold = 0.0
ob_torso_body.parent = ob_armature
ob_torso_body.location = (1.095, 0.8746, -0.1389)
ob_torso_body.delta_location = (-1.095, -0.8746, 0.1389)
ob_torso_body.delta_scale = (0.8883, 0.5414, 1.209)
ob_torso_body.lock_rotations_4d = False
ob_torso_body.empty_display_type = 'ARROWS'
ob_torso_body.lineart.crease_threshold = 0.0
_vg = ob_torso_body.vertex_groups.new(name='Bone')
for _i, _w in zip([1, 4, 6, 8, 10, 11, 12, 13, 17, 22, 24, 25, 27, 28, 128, 130, 131, 133, 134, 136, 138, 139, 140, 142, 147, 148], [0.102, 0.003565, 0.6985, 0.5114, 0.05762, 0.007439, 0.2739, 0.6665, 0.1228, 0.08593, 0.004848, 0.04381, 0.1752, 0.08638, 0.08372, 0.1023, 0.1027, 0.01245, 0.2499, 0.08035, 0.03489, 0.00952, 0.157, 0.07323, 0.02004, 0.02145]): _vg.add([_i], _w, 'REPLACE')
_vg = ob_torso_body.vertex_groups.new(name='chest upper')
for _i, _w in zip([0, 1, 2, 3, 4, 5, 7, 8, 9, 10, 11, 12, 13, 14, 15, 16, 17, 18, 19, 20, 21, 22, 23, 24, 25, 26, 27, 28, 29, 131, 132, 133, 134, 135, 136, 137, 138, 139, 140, 141, 142], [0.8401, 0.05534, 0.8735, 0.07754, 0.8122, 0.7936, 0.9317, 0.05869, 0.6482, 0.2563, 0.2857, 0.4721, 0.2071, 0.8576, 0.03464, 0.7943, 0.5404, 0.9369, 0.2121, 0.8229, 0.9211, 0.4476, 0.8813, 0.8456, 0.8544, 0.9146, 0.603, 0.6073, 0.8826, 0.08022, 0.7537, 0.8755, 0.6537, 0.8498, 0.6283, 0.7906, 0.8847, 0.8816, 0.7537, 0.8451, 0.7243]): _vg.add([_i], _w, 'REPLACE')
_vg = ob_torso_body.vertex_groups.new(name='headbone')
for _i, _w in zip([0, 2, 4, 9, 14, 18, 132, 133, 135, 137, 138, 139, 141], [0.08962, 0.01795, 0.004145, 0.3408, 0.05442, 0.04996, 0.2263, 0.003926, 0.09416, 0.1739, 0.0304, 0.006955, 0.09749]): _vg.add([_i], _w, 'REPLACE')
_vg = ob_torso_body.vertex_groups.new(name='lowerarm.r')
_vg = ob_torso_body.vertex_groups.new(name='upperarm.r')
_vg = ob_torso_body.vertex_groups.new(name='lowerarm.l')
for _i, _w in zip([78, 79, 80, 81, 82, 83, 84, 85, 86, 87, 88, 89], [0.5648, 0.9863, 0.559, 0.9868, 0.918, 0.9951, 0.9423, 0.9964, 0.9614, 0.9963, 0.8858, 0.9926]): _vg.add([_i], _w, 'REPLACE')
_vg = ob_torso_body.vertex_groups.new(name='upperarm.l')
for _i, _w in zip([30, 31, 32, 33, 34, 35, 36, 37, 38, 39, 40, 41, 42, 43, 44, 45, 46, 47, 48, 49, 50, 51, 52, 53, 54, 55, 56, 57, 58, 59, 60, 61, 62, 63, 64, 65, 66, 67, 68, 69, 70, 71, 72, 73, 74, 75, 76, 77, 78, 80, 82, 84, 86, 88], [1.0, 1.0, 1.0, 1.0, 1.0, 1.0, 1.0, 1.0, 1.0, 1.0, 1.0, 1.0, 1.0, 1.0, 1.0, 1.0, 1.0, 1.0, 1.0, 1.0, 1.0, 1.0, 1.0, 1.0, 1.0, 1.0, 1.0, 1.0, 1.0, 1.0, 1.0, 1.0, 1.0, 1.0, 1.0, 1.0, 1.0, 1.0, 1.0, 1.0, 1.0, 1.0, 1.0, 1.0, 1.0, 1.0, 1.0, 1.0, 0.4352, 0.441, 0.08199, 0.0577, 0.02724, 0.1142]): _vg.add([_i], _w, 'REPLACE')
_vg = ob_torso_body.vertex_groups.new(name='upperleg.r')
_vg = ob_torso_body.vertex_groups.new(name='lowerleg.r')
_vg = ob_torso_body.vertex_groups.new(name='upperleg.l')
for _i, _w in zip([0, 1, 2, 3, 4, 5, 6, 7, 8, 10, 11, 12, 13, 14, 15, 16, 17, 19, 20, 21, 22, 23, 24, 25, 26, 27, 28, 29, 120, 122, 123, 124, 125, 126, 127, 128, 130, 131, 133, 134, 135, 136, 138, 139, 140, 141, 142, 143, 144, 145, 146, 147, 148, 149, 150, 151, 152, 153, 154, 155], [0.05699, 0.8245, 0.07865, 0.8892, 0.1329, 0.1792, 0.2436, 0.01699, 0.405, 0.6783, 0.6792, 0.247, 0.1176, 0.07505, 0.9226, 0.1736, 0.3305, 0.7565, 0.147, 0.04217, 0.4602, 0.08174, 0.119, 0.09129, 0.0514, 0.2156, 0.3006, 0.08113, 0.8159, 0.8482, 0.01507, 0.8947, 0.05198, 0.9128, 0.01181, 0.8005, 0.7114, 0.8062, 0.06568, 0.08624, 0.03388, 0.2789, 0.01412, 0.05955, 0.07507, 0.03155, 0.189, 0.3721, 0.4999, 0.6424, 0.843, 0.6228, 0.4668, 0.2206, 0.326, 0.7421, 0.3069, 0.2036, 0.1503, 0.8855]): _vg.add([_i], _w, 'REPLACE')
_vg = ob_torso_body.vertex_groups.new(name='lowerleg.l')
for _i, _w in zip([6, 90, 91, 92, 93, 94, 95, 96, 97, 98, 99, 100, 101, 102, 103, 104, 105, 106, 107, 108, 109, 110, 111, 112, 113, 114, 115, 116, 117, 118, 119, 120, 121, 122, 123, 124, 125, 126, 127, 128, 129, 130, 143, 144, 145, 146, 147, 148, 149, 150, 151, 152, 153, 154, 155, 156, 157, 158, 159, 160, 161, 162, 163, 164, 165], [0.0162, 1.0, 1.0, 1.0, 1.0, 1.0, 1.0, 1.0, 1.0, 1.0, 1.0, 1.0, 1.0, 1.0, 1.0, 1.0, 1.0, 1.0, 1.0, 1.0, 1.0, 1.0, 1.0, 1.0, 1.0, 1.0, 1.0, 1.0, 1.0, 1.0, 0.9846, 0.1673, 0.9772, 0.1462, 0.9672, 0.09468, 0.9474, 0.06022, 0.9679, 0.1074, 0.9782, 0.1817, 0.6197, 0.4977, 0.3522, 0.1451, 0.3385, 0.4957, 0.7778, 0.6716, 0.2516, 0.6774, 0.7822, 0.8459, 0.1044, 1.0, 1.0, 1.0, 1.0, 1.0, 1.0, 1.0, 1.0, 1.0, 1.0]): _vg.add([_i], _w, 'REPLACE')
_m = ob_torso_body.modifiers.new('Mirror', 'MIRROR')
_m.use_clip = True
_m = ob_torso_body.modifiers.new('Armature', 'ARMATURE')
_m.object = ob_armature
ob_torso_helmet.parent = ob_armature
ob_torso_helmet.location = (1.095, 1.17, -1.373)
ob_torso_helmet.delta_location = (-1.095, -1.17, 1.373)
ob_torso_helmet.delta_rotation_euler = (0.2676, -0.0, 0.0)
ob_torso_helmet.delta_scale = (1.169, 1.072, 0.9835)
ob_torso_helmet.lineart.crease_threshold = 0.0
_vg = ob_torso_helmet.vertex_groups.new(name='Bone')
_vg = ob_torso_helmet.vertex_groups.new(name='chest upper')
for _i, _w in zip([2, 3, 4, 5, 6, 7, 8, 9, 24, 25, 26, 27, 31, 32, 33, 34, 38, 39, 40, 41, 42, 43, 44, 45, 47], [0.0, 0.0, 0.0, 0.0, 0.0, 0.0, 0.0, 0.0, 0.0, 0.0, 0.0, 0.0, 0.0, 0.0, 0.0, 0.0, 0.0, 0.0, 0.0, 0.0, 0.0, 0.0, 0.0, 0.0, 0.0]): _vg.add([_i], _w, 'REPLACE')
_vg = ob_torso_helmet.vertex_groups.new(name='headbone')
for _i, _w in zip([0, 1, 2, 3, 4, 5, 6, 7, 8, 9, 10, 11, 12, 13, 14, 15, 16, 17, 18, 19, 20, 21, 22, 23, 24, 25, 26, 27, 28, 29, 30, 31, 32, 33, 34, 35, 36, 37, 38, 39, 40, 41, 42, 43, 44, 45, 46, 47, 48], [0.98, 0.98, 0.98, 0.98, 0.98, 0.98, 0.98, 0.98, 0.98, 0.98, 0.98, 0.98, 0.98, 0.98, 0.98, 0.98, 0.98, 0.98, 0.98, 0.98, 0.98, 0.98, 0.98, 0.98, 0.98, 0.98, 0.98, 0.98, 0.98, 0.98, 0.98, 0.98, 0.98, 0.98, 0.98, 0.98, 0.98, 0.98, 0.98, 0.98, 0.98, 0.98, 0.98, 0.98, 0.98, 0.98, 0.98, 0.98, 0.98]): _vg.add([_i], _w, 'REPLACE')
_vg = ob_torso_helmet.vertex_groups.new(name='lowerarm.r')
_vg = ob_torso_helmet.vertex_groups.new(name='upperarm.r')
_vg = ob_torso_helmet.vertex_groups.new(name='lowerarm.l')
_vg = ob_torso_helmet.vertex_groups.new(name='upperarm.l')
_vg = ob_torso_helmet.vertex_groups.new(name='upperleg.r')
_vg = ob_torso_helmet.vertex_groups.new(name='lowerleg.r')
_vg = ob_torso_helmet.vertex_groups.new(name='upperleg.l')
_vg = ob_torso_helmet.vertex_groups.new(name='lowerleg.l')
_m = ob_torso_helmet.modifiers.new('Mirror', 'MIRROR')
_m = ob_torso_helmet.modifiers.new('Armature', 'ARMATURE')
_m.object = ob_armature

# ---- collection membership
col_character.objects.link(ob_beziercurve)
col_character.objects.link(ob_armature)
col_torso.objects.link(ob_torso_body)
col_torso.objects.link(ob_torso_helmet)

# ---- scene / render settings (as saved in the file)
scene.frame_start = 1; scene.frame_end = 50; scene.frame_set(0)
scene.render.engine = 'BLENDER_EEVEE_NEXT'
scene.cycles.use_denoising = False
scene.cycles.samples = 128
scene.cycles.sampling_pattern = 'TABULATED_SOBOL'
scene.cycles.use_adaptive_sampling = False
scene.cycles.use_light_tree = False
scene.view_settings.view_transform = 'Filmic'
bpy.context.view_layer.update()

# ---- added for rendering (the .blend has no active camera and no usable light): camera, sun
cam_auto = bpy.data.cameras.new('AutoCamera')
cam_auto.lens = 50.0
cam_auto.sensor_width = 36.0
cam_auto.clip_end = 1000.0
ob_auto_camera = bpy.data.objects.new('AutoCamera', cam_auto)
scene.collection.objects.link(ob_auto_camera)
ob_auto_camera.location = (6.53192, -7.4519, 8.01819)
ob_auto_camera.rotation_euler = (1.09748, -7.21219e-08, 0.694738)
scene.camera = ob_auto_camera
light_auto_sun = bpy.data.lights.new('AutoSun', 'SUN')
light_auto_sun.energy = 3.0
light_auto_sun.angle = 0.0523599
ob_auto_sun = bpy.data.objects.new('AutoSun', light_auto_sun)
scene.collection.objects.link(ob_auto_sun)
ob_auto_sun.rotation_euler = (0.872665, 0.174533, 0.523599)
bpy.context.view_layer.update()
